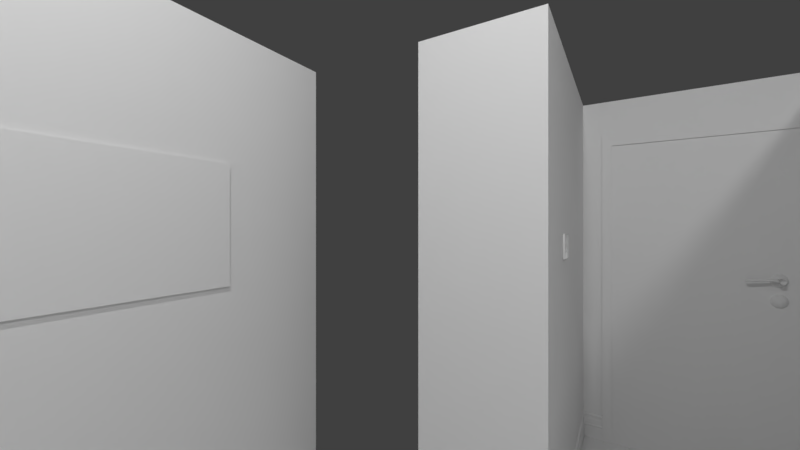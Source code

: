 # Source: vlab.hvac.base-air-handler.blend  (saved by Blender 2.79.0; exported with 4.5.12 LTS)
import bpy
from mathutils import Matrix  # noqa: F401  (used for matrix-valued properties, if any)

bpy.ops.wm.read_factory_settings(use_empty=True)
scene = bpy.context.scene
scene.name = 'Scene'

# ---- collections
col_collection_1 = bpy.data.collections.new('Collection 1'); scene.collection.children.link(col_collection_1)

# ---- materials (node trees are filled in below, after node groups)
mat_interiorgeometrymaterial = bpy.data.materials.new('interiorGeometryMaterial')
mat_interiorgeometrymaterial.alpha_threshold = 0.0
mat_interiorgeometrymaterial.use_transparent_shadow = False
mat_interiorgeometrymaterial.specular_color = (0.1523, 0.1523, 0.1523)
mat_interiorgeometrymaterial.roughness = 0.5
mat_interiorgeometrymaterial.line_color = (0.0, 0.0, 0.0, 1.0)

# ---- material node trees

# ---- world
world_world = bpy.data.worlds.new('World'); scene.world = world_world
world_world.color = (0.05088, 0.05088, 0.05088)
world_world.use_sun_shadow = False
world_world.sun_shadow_jitter_overblur = 0.0
world_world.cycles.sampling_method = 'MANUAL'

# ---- cameras
cam_camera = bpy.data.cameras.new('Camera')
cam_camera.lens = 16.04
cam_camera.sensor_width = 35.0
cam_camera.sensor_height = 18.0
cam_camera.ortho_scale = 7.314
cam_camera.lens_unit = 'FOV'
cam_camera.dof.focus_distance = 0.0
cam_camera.dof.aperture_fstop = 128.0

# ---- lights
light_lamp_001 = bpy.data.lights.new('Lamp.001', 'POINT')
light_lamp_001.transmission_factor = 0.0
light_lamp_001.cutoff_distance = 30.0
light_lamp_001.energy = 100.0
light_lamp_001.shadow_buffer_clip_start = 1.001
light_lamp_001.shadow_soft_size = 0.1
light_lamp_001.shadow_maximum_resolution = 0.006
light_lamp_001.use_absolute_resolution = True
light_lamp = bpy.data.lights.new('Lamp', 'POINT')
light_lamp.transmission_factor = 0.0
light_lamp.cutoff_distance = 30.0
light_lamp.energy = 100.0
light_lamp.shadow_buffer_clip_start = 1.001
light_lamp.shadow_soft_size = 0.1
light_lamp.shadow_maximum_resolution = 0.006
light_lamp.use_absolute_resolution = True

# ---- meshes
me_carriertpwem01wallmountgeometry = bpy.data.meshes.new('carrierTPWEM01WallMountGeometry')
me_carriertpwem01wallmountgeometry.from_pydata([(-0.06796, -0.005694, -0.07434), (-0.07724, -0.005694, -0.06506), (-0.07452, -0.005694, -0.07162), (0.07593, -0.005694, -0.06506), (0.06666, -0.005694, -0.07434), (0.07322, -0.005694, -0.07162), (-0.06796, -0.005694, 0.07883), (-0.07724, -0.005694, 0.06956), (-0.07452, -0.005694, 0.07612), (0.06666, -0.005694, 0.07883), (0.07593, -0.005694, 0.06956), (0.07322, -0.005694, 0.07612), (-0.06796, 0.006918, -0.07434), (-0.07724, 0.006918, -0.06506), (-0.07452, 0.006918, -0.07162), (0.07593, 0.006918, -0.06506), (0.06666, 0.006918, -0.07434), (0.07322, 0.006918, -0.07162), (-0.06796, 0.006918, 0.07883), (-0.07724, 0.006918, 0.06956), (-0.07452, 0.006918, 0.07612), (0.06666, 0.006918, 0.07883), (0.07593, 0.006918, 0.06956), (0.07322, 0.006918, 0.07612), (-0.06774, -1.186e-05, -0.07324), (-0.07614, -1.186e-05, -0.06484), (-0.0737, 2.361e-05, -0.0708), (0.07484, -1.186e-05, -0.06484), (0.06644, -1.186e-05, -0.07324), (0.07239, 2.361e-05, -0.0708), (-0.06774, -1.186e-05, 0.07774), (-0.07614, -1.186e-05, 0.06934), (-0.0737, 2.361e-05, 0.07529), (0.06644, -1.186e-05, 0.07774), (0.07484, -1.186e-05, 0.06934), (0.07239, 2.361e-05, 0.07529), (-0.06767, 0.006918, -0.07287), (-0.07577, 0.006918, -0.06477), (-0.07346, 0.006918, -0.07056), (0.07446, 0.006918, -0.06477), (0.06636, 0.006918, -0.07287), (0.07216, 0.006918, -0.07056), (-0.06767, 0.006918, 0.07736), (-0.07577, 0.006918, 0.06926), (-0.07346, 0.006918, 0.07506), (0.06636, 0.006918, 0.07736), (0.07446, 0.006918, 0.06926), (0.07216, 0.006918, 0.07506), (0.04048, 0.004668, -0.02802), (0.02492, 0.004668, -0.02802), (0.04048, 0.004668, 0.01019), (0.02492, 0.004668, 0.01019), (0.04048, -0.0004044, -0.02802), (0.02492, -0.0004044, -0.02802), (0.04048, -0.0004044, 0.01019), (0.02492, -0.0004044, 0.01019), (0.04048, 0.003041, -0.02802), (0.04048, 0.003041, 0.01019), (0.04689, 0.003041, -0.02802), (0.04689, 0.003041, 0.01019), (0.04689, -0.0004044, -0.02802), (0.04689, -0.0004044, 0.01019), (-0.04139, 0.004668, 0.01873), (-0.02583, 0.004668, 0.01873), (-0.04139, 0.004668, -0.02723), (-0.02583, 0.004668, -0.02723), (-0.04139, -0.0004044, 0.01873), (-0.02583, -0.0004044, 0.01873), (-0.04139, -0.0004044, -0.02723), (-0.02583, -0.0004044, -0.02723), (-0.04139, 0.003041, 0.01873), (-0.04139, 0.003041, -0.02723), (-0.04781, 0.003041, 0.01873), (-0.04781, 0.003041, -0.02723), (-0.04781, -0.0004044, 0.01873), (-0.04781, -0.0004044, -0.02723), (0.01303, 0.00427, -0.03089), (-0.0153, 0.00427, -0.03089), (-0.0153, 0.003452, -0.03467), (0.01303, 0.003452, -0.03467), (-0.0153, 0.001312, -0.037), (0.01303, 0.001312, -0.037), (-0.0153, 0.001312, -0.02479), (0.01303, 0.001312, -0.02479), (-0.0153, 0.003452, -0.02712), (0.01303, 0.003452, -0.02712), (0.01303, -0.0002309, -0.02479), (-0.0153, -0.0002309, -0.02479), (0.01303, -0.0002309, -0.037), (-0.0153, -0.0002309, -0.037)], [], [(3, 5, 17, 15), (4, 0, 12, 16), (9, 11, 23, 21), (7, 8, 20, 19), (5, 4, 16, 17), (0, 2, 14, 12), (11, 10, 22, 23), (8, 6, 18, 20), (2, 1, 13, 14), (10, 3, 15, 22), (6, 9, 21, 18), (1, 7, 19, 13), (24, 26, 25, 31, 32, 30, 33, 35, 34, 27, 29, 28), (27, 39, 41, 29), (28, 40, 36, 24), (33, 45, 47, 35), (31, 43, 44, 32), (29, 41, 40, 28), (24, 36, 38, 26), (35, 47, 46, 34), (32, 44, 42, 30), (26, 38, 37, 25), (34, 46, 39, 27), (30, 42, 45, 33), (25, 37, 43, 31), (16, 12, 36, 40), (12, 14, 38, 36), (14, 13, 37, 38), (13, 19, 43, 37), (19, 20, 44, 43), (20, 18, 42, 44), (18, 21, 45, 42), (21, 23, 47, 45), (23, 22, 46, 47), (22, 15, 39, 46), (15, 17, 41, 39), (17, 16, 40, 41), (48, 49, 51, 50), (48, 50, 57, 56), (49, 53, 55, 51), (48, 52, 53, 49), (56, 57, 59, 58), (51, 55, 54, 50), (58, 59, 61, 60), (59, 57, 54, 61), (62, 63, 65, 64), (62, 64, 71, 70), (63, 67, 69, 65), (62, 66, 67, 63), (70, 71, 73, 72), (65, 69, 68, 64), (72, 73, 75, 74), (73, 71, 68, 75), (77, 76, 79, 78), (78, 79, 81, 80), (81, 79, 76, 85, 83), (84, 85, 76, 77), (78, 80, 82, 84, 77), (82, 83, 85, 84), (83, 82, 87, 86), (82, 80, 89, 87), (81, 83, 86, 88), (80, 81, 88, 89)])
me_carriertpwem01wallmountgeometry.polygons.foreach_set('use_smooth', [1, 1, 1, 1, 1, 1, 1, 1, 1, 1, 1, 1, 1, 1, 1, 1, 1, 1, 1, 1, 1, 1, 1, 1, 1, 1, 1, 1, 1, 1, 1, 1, 1, 1, 1, 1, 1, 0, 0, 0, 0, 0, 0, 0, 0, 0, 0, 0, 0, 0, 0, 0, 0, 1, 1, 0, 1, 0, 1, 1, 0, 0, 1])
_uv = me_carriertpwem01wallmountgeometry.uv_layers.new(name='UVMap')
_uv.uv.foreach_set('vector', [0.6772, 0.7108, 0.6824, 0.6982, 0.6824, 0.6982, 0.6772, 0.7108, 0.6949, 0.693, 0.9524, 0.693, 0.9524, 0.693, 0.6949, 0.693, 0.6949, 0.9861, 0.6824, 0.9809, 0.6824, 0.9809, 0.6949, 0.986, 0.9702, 0.9683, 0.965, 0.9809, 0.965, 0.9809, 0.9702, 0.9683, 0.6824, 0.6982, 0.6949, 0.693, 0.6949, 0.693, 0.6824, 0.6982, 0.9524, 0.693, 0.965, 0.6982, 0.965, 0.6982, 0.9524, 0.693, 0.6824, 0.9809, 0.6772, 0.9683, 0.6772, 0.9683, 0.6824, 0.9809, 0.965, 0.9809, 0.9524, 0.9861, 0.9524, 0.986, 0.965, 0.9809, 0.965, 0.6982, 0.9702, 0.7108, 0.9702, 0.7108, 0.965, 0.6982, 0.6772, 0.9683, 0.6772, 0.7108, 0.6772, 0.7108, 0.6772, 0.9683, 0.9524, 0.9861, 0.6949, 0.9861, 0.6949, 0.986, 0.9524, 0.986, 0.9702, 0.7108, 0.9702, 0.9683, 0.9702, 0.9683, 0.9702, 0.7108, 0.952, 0.6951, 0.9634, 0.6998, 0.9681, 0.7112, 0.9681, 0.9679, 0.9634, 0.9793, 0.952, 0.984, 0.6953, 0.984, 0.6839, 0.9793, 0.6793, 0.9679, 0.6793, 0.7112, 0.6839, 0.6998, 0.6953, 0.6951, 0.6793, 0.7112, 0.68, 0.7114, 0.6844, 0.7003, 0.6839, 0.6998, 0.6953, 0.6951, 0.6955, 0.6959, 0.9519, 0.6959, 0.952, 0.6951, 0.6953, 0.984, 0.6955, 0.9832, 0.6844, 0.9788, 0.6839, 0.9793, 0.9681, 0.9679, 0.9674, 0.9677, 0.9629, 0.9788, 0.9634, 0.9793, 0.6839, 0.6998, 0.6844, 0.7003, 0.6955, 0.6959, 0.6953, 0.6951, 0.952, 0.6951, 0.9519, 0.6959, 0.9629, 0.7003, 0.9634, 0.6998, 0.6839, 0.9793, 0.6844, 0.9788, 0.68, 0.9677, 0.6793, 0.9679, 0.9634, 0.9793, 0.9629, 0.9788, 0.9519, 0.9832, 0.952, 0.984, 0.9634, 0.6998, 0.9629, 0.7003, 0.9674, 0.7114, 0.9681, 0.7112, 0.6793, 0.9679, 0.68, 0.9677, 0.68, 0.7114, 0.6793, 0.7112, 0.952, 0.984, 0.9519, 0.9832, 0.6955, 0.9832, 0.6953, 0.984, 0.9681, 0.7112, 0.9674, 0.7114, 0.9674, 0.9677, 0.9681, 0.9679, 0.6949, 0.693, 0.9524, 0.693, 0.9519, 0.6959, 0.6955, 0.6959, 0.9524, 0.693, 0.965, 0.6982, 0.9629, 0.7003, 0.9519, 0.6959, 0.965, 0.6982, 0.9702, 0.7108, 0.9674, 0.7114, 0.9629, 0.7003, 0.9702, 0.7108, 0.9702, 0.9683, 0.9674, 0.9677, 0.9674, 0.7114, 0.9702, 0.9683, 0.965, 0.9809, 0.9629, 0.9788, 0.9674, 0.9677, 0.965, 0.9809, 0.9524, 0.986, 0.9519, 0.9832, 0.9629, 0.9788, 0.9524, 0.986, 0.6949, 0.986, 0.6955, 0.9832, 0.9519, 0.9832, 0.6949, 0.986, 0.6824, 0.9809, 0.6844, 0.9788, 0.6955, 0.9832, 0.6824, 0.9809, 0.6772, 0.9683, 0.68, 0.9677, 0.6844, 0.9788, 0.6772, 0.9683, 0.6772, 0.7108, 0.68, 0.7114, 0.68, 0.9677, 0.6772, 0.7108, 0.6824, 0.6982, 0.6844, 0.7003, 0.68, 0.7114, 0.6824, 0.6982, 0.6949, 0.693, 0.6955, 0.6959, 0.6844, 0.7003, 0.7458, 0.7838, 0.7745, 0.7838, 0.7745, 0.8543, 0.7458, 0.8543, 0.7458, 0.7838, 0.7458, 0.8543, 0.7458, 0.8543, 0.7458, 0.7838, 0.7745, 0.7838, 0.7745, 0.7838, 0.7745, 0.8543, 0.7745, 0.8543, 0.7458, 0.7838, 0.7458, 0.7838, 0.7745, 0.7838, 0.7745, 0.7838, 0.7458, 0.7838, 0.7458, 0.8543, 0.734, 0.8543, 0.734, 0.7838, 0.7745, 0.8543, 0.7745, 0.8543, 0.7458, 0.8543, 0.7458, 0.8543, 0.734, 0.7838, 0.734, 0.8543, 0.734, 0.8543, 0.734, 0.7838, 0.734, 0.8543, 0.7458, 0.8543, 0.7458, 0.8543, 0.734, 0.8543, 0.9028, 0.8673, 0.8738, 0.8673, 0.8738, 0.7816, 0.9028, 0.7816, 0.9028, 0.8673, 0.9028, 0.7816, 0.9028, 0.7816, 0.9028, 0.8673, 0.8738, 0.8673, 0.8738, 0.8673, 0.8738, 0.7816, 0.8738, 0.7816, 0.9028, 0.8673, 0.9028, 0.8673, 0.8738, 0.8673, 0.8738, 0.8673, 0.9028, 0.8673, 0.9028, 0.7816, 0.9148, 0.7816, 0.9148, 0.8673, 0.8738, 0.7816, 0.8738, 0.7816, 0.9028, 0.7816, 0.9028, 0.7816, 0.9148, 0.8673, 0.9148, 0.7816, 0.9148, 0.7816, 0.9148, 0.8673, 0.9148, 0.7816, 0.9028, 0.7816, 0.9028, 0.7816, 0.9148, 0.7816, 0.8502, 0.7773, 0.7977, 0.7773, 0.7977, 0.7721, 0.8502, 0.7721, 0.8502, 0.7721, 0.7977, 0.7721, 0.7977, 0.7688, 0.8502, 0.7688, 0.7977, 0.7688, 0.7977, 0.7721, 0.7977, 0.7773, 0.7977, 0.7826, 0.7977, 0.7858, 0.8502, 0.7826, 0.7977, 0.7826, 0.7977, 0.7773, 0.8502, 0.7773, 0.8502, 0.7721, 0.8502, 0.7688, 0.8502, 0.7858, 0.8502, 0.7826, 0.8502, 0.7773, 0.8502, 0.7858, 0.7977, 0.7858, 0.7977, 0.7826, 0.8502, 0.7826, 0.7977, 0.7858, 0.8502, 0.7858, 0.8502, 0.7858, 0.7977, 0.7858, 0.8502, 0.7858, 0.8502, 0.7688, 0.8502, 0.7688, 0.8502, 0.7858, 0.7977, 0.7688, 0.7977, 0.7858, 0.7977, 0.7858, 0.7977, 0.7688, 0.8502, 0.7688, 0.7977, 0.7688, 0.7977, 0.7688, 0.8502, 0.7688])
me_carriertpwem01wallmountgeometry.materials.append(mat_interiorgeometrymaterial)
me_carriertpwem01wallmountgeometry.use_remesh_preserve_volume = False
me_carriertpwem01wallmountgeometry.use_remesh_preserve_attributes = False
me_carriertpwem01wallmountgeometry.use_mirror_vertex_groups = False
me_carriertpwem01wallmountgeometry.update()
me_carriertpwem01wirecgeometry = bpy.data.meshes.new('carrierTPWEM01WireCGeometry')
me_carriertpwem01wirecgeometry.from_pydata([(-0.01003, 0.004071, 0.00386), (-0.01063, 0.002913, 0.00287), (-0.01005, 0.004182, 0.003354), (-0.01042, 0.004089, 0.002882), (-0.006201, 0.001827, -0.0005904), (-0.006973, 0.001631, -0.00158), (-0.006226, 0.001938, -0.001097), (-0.006593, 0.001845, -0.001569), (-0.002879, 0.0005166, -0.00355), (-0.003651, 0.0003212, -0.00454), (-0.0002853, -7.108e-05, -0.006213), (-0.00102, -0.0002573, -0.007156), (-0.002904, 0.0006278, -0.004056), (-0.003272, 0.0005346, -0.004528), (-0.0002748, 4.933e-05, -0.006676), (-0.0006426, -4.385e-05, -0.007148), (-0.0168, 0.003049, 0.004739), (-0.01643, 0.003142, 0.005211), (-0.01718, 0.002836, 0.004728), (-0.01641, 0.003031, 0.005718), (-0.02905, 0.003286, 0.005305), (-0.02869, 0.003379, 0.005777), (-0.02943, 0.003072, 0.005293), (-0.02866, 0.003268, 0.006283)], [], [(12, 13, 7, 6), (13, 9, 5, 7), (8, 12, 6, 4), (14, 12, 8, 10), (13, 15, 11, 9), (15, 13, 12, 14), (4, 6, 2, 0), (7, 5, 1, 3), (6, 7, 3, 2), (0, 2, 17, 19), (3, 1, 18, 16), (2, 3, 16, 17), (19, 17, 21, 23), (16, 18, 22, 20), (17, 16, 20, 21)])
me_carriertpwem01wirecgeometry.polygons.foreach_set('use_smooth', [True] * 15)
_uv = me_carriertpwem01wirecgeometry.uv_layers.new(name='UVMap')
_uv.uv.foreach_set('vector', [0.7512, 0.6315, 0.7514, 0.632, 0.7775, 0.6311, 0.7774, 0.6306, 0.7514, 0.632, 0.7529, 0.6324, 0.7787, 0.6315, 0.7775, 0.6311, 0.752, 0.6311, 0.7512, 0.6315, 0.7774, 0.6306, 0.7779, 0.6302, 0.7306, 0.6323, 0.7512, 0.6315, 0.752, 0.6311, 0.7315, 0.6319, 0.7514, 0.632, 0.7308, 0.6328, 0.7324, 0.6331, 0.7529, 0.6324, 0.7308, 0.6328, 0.7514, 0.632, 0.7512, 0.6315, 0.7306, 0.6323, 0.7779, 0.6302, 0.7774, 0.6306, 0.8098, 0.629, 0.8106, 0.6285, 0.7775, 0.6311, 0.7787, 0.6315, 0.8101, 0.6307, 0.8102, 0.6294, 0.7774, 0.6306, 0.7775, 0.6311, 0.8102, 0.6294, 0.8098, 0.629, 0.8106, 0.6285, 0.8098, 0.629, 0.8462, 0.6301, 0.8473, 0.6297, 0.8102, 0.6294, 0.8101, 0.6307, 0.8491, 0.6309, 0.8473, 0.6306, 0.8098, 0.629, 0.8102, 0.6294, 0.8473, 0.6306, 0.8462, 0.6301, 0.8473, 0.6297, 0.8462, 0.6301, 0.9107, 0.6324, 0.9113, 0.6319, 0.8473, 0.6306, 0.8491, 0.6309, 0.9134, 0.6331, 0.9118, 0.6328, 0.8462, 0.6301, 0.8473, 0.6306, 0.9118, 0.6328, 0.9107, 0.6324])
me_carriertpwem01wirecgeometry.materials.append(mat_interiorgeometrymaterial)
me_carriertpwem01wirecgeometry.use_remesh_preserve_volume = False
me_carriertpwem01wirecgeometry.use_remesh_preserve_attributes = False
me_carriertpwem01wirecgeometry.use_mirror_vertex_groups = False
me_carriertpwem01wirecgeometry.update()
me_carriertpwem01wirerhgeometry = bpy.data.meshes.new('carrierTPWEM01WireRhGeometry')
me_carriertpwem01wirerhgeometry.from_pydata([(0.0002979, -4.385e-05, -0.004327), (0.0006657, 4.933e-05, -0.003855), (-0.001101, 0.0005059, -0.001297), (-0.0007329, 0.000599, -0.0008249), (-7.978e-05, -0.0002573, -0.004335), (0.0006551, -7.108e-05, -0.003391), (-0.00148, 0.0002925, -0.001308), (-0.0007085, 0.0004879, -0.0003184), (-0.003911, 0.001784, 0.003304), (-0.003543, 0.001877, 0.003776), (-0.00429, 0.00157, 0.003292), (-0.003519, 0.001766, 0.004282), (-0.007666, 0.003089, 0.007413), (-0.007298, 0.003182, 0.007885), (-0.008045, 0.002875, 0.007401), (-0.007274, 0.003071, 0.008391), (-0.01586, 0.003049, 0.01078), (-0.01549, 0.003142, 0.01125), (-0.01624, 0.002836, 0.01076), (-0.01547, 0.003031, 0.01175), (-0.02811, 0.003286, 0.01223), (-0.02775, 0.003379, 0.0127), (-0.02849, 0.003072, 0.01222), (-0.02772, 0.003268, 0.01321)], [], [(0, 2, 3, 1), (2, 0, 4, 6), (1, 3, 7, 5), (7, 3, 9, 11), (2, 6, 10, 8), (3, 2, 8, 9), (11, 9, 13, 15), (8, 10, 14, 12), (9, 8, 12, 13), (15, 13, 17, 19), (12, 14, 18, 16), (13, 12, 16, 17), (19, 17, 21, 23), (16, 18, 22, 20), (17, 16, 20, 21)])
me_carriertpwem01wirerhgeometry.polygons.foreach_set('use_smooth', [True] * 15)
_uv = me_carriertpwem01wirerhgeometry.uv_layers.new(name='UVMap')
_uv.uv.foreach_set('vector', [0.9062, 0.6145, 0.8894, 0.6117, 0.8894, 0.6106, 0.9062, 0.6135, 0.8894, 0.6117, 0.9062, 0.6145, 0.9046, 0.6151, 0.8878, 0.6124, 0.9062, 0.6135, 0.8894, 0.6106, 0.8885, 0.6098, 0.9053, 0.6127, 0.8885, 0.6098, 0.8894, 0.6106, 0.8644, 0.613, 0.8635, 0.6121, 0.8894, 0.6117, 0.8878, 0.6124, 0.8629, 0.6147, 0.8643, 0.614, 0.8894, 0.6106, 0.8894, 0.6117, 0.8643, 0.614, 0.8644, 0.613, 0.8635, 0.6121, 0.8644, 0.613, 0.8337, 0.6105, 0.8326, 0.6097, 0.8643, 0.614, 0.8629, 0.6147, 0.8319, 0.6122, 0.8334, 0.6115, 0.8644, 0.613, 0.8643, 0.614, 0.8334, 0.6115, 0.8337, 0.6105, 0.8326, 0.6097, 0.8337, 0.6105, 0.7839, 0.6128, 0.7826, 0.612, 0.8334, 0.6115, 0.8319, 0.6122, 0.7817, 0.6146, 0.7833, 0.6139, 0.8337, 0.6105, 0.8334, 0.6115, 0.7833, 0.6139, 0.7839, 0.6128, 0.7826, 0.612, 0.7839, 0.6128, 0.7166, 0.6115, 0.7155, 0.6106, 0.7833, 0.6139, 0.7817, 0.6146, 0.7145, 0.6132, 0.7159, 0.6125, 0.7839, 0.6128, 0.7833, 0.6139, 0.7159, 0.6125, 0.7166, 0.6115])
me_carriertpwem01wirerhgeometry.materials.append(mat_interiorgeometrymaterial)
me_carriertpwem01wirerhgeometry.use_remesh_preserve_volume = False
me_carriertpwem01wirerhgeometry.use_remesh_preserve_attributes = False
me_carriertpwem01wirerhgeometry.use_mirror_vertex_groups = False
me_carriertpwem01wirerhgeometry.update()
me_carriertpwem01wirew1geometry = bpy.data.meshes.new('carrierTPWEM01WireW1Geometry')
me_carriertpwem01wirew1geometry.from_pydata([(0.0007953, -0.0002545, -0.006726), (0.0002434, -0.0001908, -0.006978), (0.002612, 0.000756, -0.009112), (0.00206, 0.0008198, -0.009364), (0.001149, -0.000463, -0.006875), (4.603e-05, -0.0003357, -0.00738), (0.002969, 0.0005478, -0.009259), (0.001811, 0.0006815, -0.009788), (0.006349, 0.002438, -0.01267), (0.005987, 0.002511, -0.01316), (0.006759, 0.002252, -0.01265), (0.006, 0.002405, -0.01367), (0.01027, 0.003823, -0.01374), (0.01022, 0.003986, -0.0143), (0.01058, 0.003581, -0.01359), (0.01047, 0.003923, -0.01476), (0.01864, 0.00329, -0.01534), (0.01859, 0.003453, -0.0159), (0.01894, 0.003048, -0.01519), (0.01883, 0.00339, -0.01637), (0.02695, 0.002688, -0.01564), (0.02689, 0.002851, -0.0162), (0.02725, 0.002446, -0.01549), (0.02714, 0.002788, -0.01667)], [], [(0, 2, 3, 1), (2, 0, 4, 6), (1, 3, 7, 5), (7, 3, 9, 11), (2, 6, 10, 8), (3, 2, 8, 9), (11, 9, 13, 15), (8, 10, 14, 12), (9, 8, 12, 13), (15, 13, 17, 19), (12, 14, 18, 16), (13, 12, 16, 17), (19, 17, 21, 23), (16, 18, 22, 20), (17, 16, 20, 21)])
me_carriertpwem01wirew1geometry.polygons.foreach_set('use_smooth', [True] * 15)
_uv = me_carriertpwem01wirew1geometry.uv_layers.new(name='UVMap')
_uv.uv.foreach_set('vector', [0.7261, 0.6443, 0.7436, 0.6456, 0.7413, 0.6466, 0.7239, 0.6453, 0.7436, 0.6456, 0.7261, 0.6443, 0.7283, 0.6437, 0.7457, 0.645, 0.7239, 0.6453, 0.7413, 0.6466, 0.7402, 0.6475, 0.723, 0.6462, 0.7402, 0.6475, 0.7413, 0.6466, 0.779, 0.6468, 0.7794, 0.6478, 0.7436, 0.6456, 0.7457, 0.645, 0.7815, 0.645, 0.7799, 0.6457, 0.7413, 0.6466, 0.7436, 0.6456, 0.7799, 0.6457, 0.779, 0.6468, 0.7794, 0.6478, 0.779, 0.6468, 0.8072, 0.6471, 0.8092, 0.6478, 0.7799, 0.6457, 0.7815, 0.645, 0.8074, 0.6452, 0.8063, 0.646, 0.779, 0.6468, 0.7799, 0.6457, 0.8063, 0.646, 0.8072, 0.6471, 0.8092, 0.6478, 0.8072, 0.6471, 0.8603, 0.6482, 0.8628, 0.6489, 0.8063, 0.646, 0.8074, 0.6452, 0.861, 0.6462, 0.8595, 0.647, 0.8072, 0.6471, 0.8063, 0.646, 0.8595, 0.647, 0.8603, 0.6482, 0.8628, 0.6489, 0.8603, 0.6482, 0.9119, 0.6457, 0.9144, 0.6464, 0.8595, 0.647, 0.861, 0.6462, 0.9126, 0.6437, 0.9112, 0.6445, 0.8603, 0.6482, 0.8595, 0.647, 0.9112, 0.6445, 0.9119, 0.6457])
me_carriertpwem01wirew1geometry.materials.append(mat_interiorgeometrymaterial)
me_carriertpwem01wirew1geometry.use_remesh_preserve_volume = False
me_carriertpwem01wirew1geometry.use_remesh_preserve_attributes = False
me_carriertpwem01wirew1geometry.use_mirror_vertex_groups = False
me_carriertpwem01wirew1geometry.update()
me_carriertpwem01wirey1geometry = bpy.data.meshes.new('carrierTPWEM01WireY1Geometry')
me_carriertpwem01wirey1geometry.from_pydata([(0.001427, 0.0005579, -0.005604), (0.001093, 0.0007209, -0.006058), (0.002766, 0.001517, -0.006059), (0.002432, 0.00168, -0.006513), (0.001764, 0.0003166, -0.005634), (0.001096, 0.0006424, -0.006541), (0.003104, 0.001275, -0.006085), (0.002403, 0.001617, -0.007037), (0.005938, 0.002184, -0.006519), (0.005884, 0.002347, -0.00708), (0.006242, 0.001942, -0.006368), (0.006129, 0.002284, -0.007545), (0.01127, 0.004466, -0.007712), (0.01122, 0.004629, -0.008273), (0.01157, 0.004224, -0.007561), (0.01146, 0.004566, -0.008738), (0.01864, 0.003933, -0.008874), (0.01858, 0.004096, -0.009435), (0.01894, 0.003691, -0.008723), (0.01883, 0.004033, -0.0099), (0.02694, 0.002513, -0.009177), (0.02689, 0.002676, -0.009738), (0.02725, 0.002272, -0.009026), (0.02714, 0.002614, -0.0102)], [], [(0, 2, 3, 1), (2, 0, 4, 6), (1, 3, 7, 5), (7, 3, 9, 11), (2, 6, 10, 8), (3, 2, 8, 9), (11, 9, 13, 15), (8, 10, 14, 12), (9, 8, 12, 13), (15, 13, 17, 19), (12, 14, 18, 16), (13, 12, 16, 17), (19, 17, 21, 23), (16, 18, 22, 20), (17, 16, 20, 21)])
me_carriertpwem01wirey1geometry.polygons.foreach_set('use_smooth', [True] * 15)
_uv = me_carriertpwem01wirey1geometry.uv_layers.new(name='UVMap')
_uv.uv.foreach_set('vector', [0.7087, 0.6741, 0.7229, 0.6754, 0.7214, 0.6763, 0.7072, 0.6751, 0.7229, 0.6754, 0.7087, 0.6741, 0.7101, 0.6733, 0.7245, 0.6746, 0.7072, 0.6751, 0.7214, 0.6763, 0.7207, 0.6772, 0.7059, 0.6759, 0.7207, 0.6772, 0.7214, 0.6763, 0.7504, 0.6769, 0.752, 0.6778, 0.7229, 0.6754, 0.7245, 0.6746, 0.751, 0.675, 0.7498, 0.6758, 0.7214, 0.6763, 0.7229, 0.6754, 0.7498, 0.6758, 0.7504, 0.6769, 0.752, 0.6778, 0.7504, 0.6769, 0.7973, 0.6786, 0.7992, 0.6794, 0.7498, 0.6758, 0.751, 0.675, 0.7986, 0.6769, 0.7969, 0.6777, 0.7504, 0.6769, 0.7498, 0.6758, 0.7969, 0.6777, 0.7973, 0.6786, 0.7992, 0.6794, 0.7973, 0.6786, 0.8576, 0.6782, 0.8605, 0.679, 0.7969, 0.6777, 0.7986, 0.6769, 0.8599, 0.6763, 0.8573, 0.6771, 0.7973, 0.6786, 0.7969, 0.6777, 0.8573, 0.6771, 0.8576, 0.6782, 0.8605, 0.679, 0.8576, 0.6782, 0.9297, 0.6752, 0.9328, 0.6759, 0.8573, 0.6771, 0.8599, 0.6763, 0.9322, 0.6733, 0.9295, 0.674, 0.8576, 0.6782, 0.8573, 0.6771, 0.9295, 0.674, 0.9297, 0.6752])
me_carriertpwem01wirey1geometry.materials.append(mat_interiorgeometrymaterial)
me_carriertpwem01wirey1geometry.use_remesh_preserve_volume = False
me_carriertpwem01wirey1geometry.use_remesh_preserve_attributes = False
me_carriertpwem01wirey1geometry.use_mirror_vertex_groups = False
me_carriertpwem01wirey1geometry.update()
me_carriertpwem01wireggeometry = bpy.data.meshes.new('carrierTPWEM01WireGGeometry')
me_carriertpwem01wireggeometry.from_pydata([(0.002115, -0.0001036, -0.00417), (0.002062, 5.946e-05, -0.004731), (0.003498, 0.0008554, -0.003874), (0.003444, 0.001018, -0.004435), (0.00242, -0.0003448, -0.004023), (0.002313, -1.903e-05, -0.005144), (0.003801, 0.0006138, -0.003723), (0.003689, 0.0009558, -0.004899), (0.006845, 0.001522, -0.003762), (0.006792, 0.001686, -0.004324), (0.007149, 0.001281, -0.003611), (0.007036, 0.001623, -0.004788), (0.01218, 0.00345, -0.001295), (0.01212, 0.003613, -0.001856), (0.01248, 0.003208, -0.001144), (0.01237, 0.00355, -0.002321), (0.01954, 0.002856, -0.00227), (0.01949, 0.003019, -0.002831), (0.01985, 0.002614, -0.002119), (0.01974, 0.002956, -0.003296), (0.02785, 0.002669, -0.001966), (0.0278, 0.002832, -0.002527), (0.02815, 0.002427, -0.001815), (0.02804, 0.002769, -0.002992)], [], [(0, 2, 3, 1), (2, 0, 4, 6), (1, 3, 7, 5), (7, 3, 9, 11), (2, 6, 10, 8), (3, 2, 8, 9), (11, 9, 13, 15), (8, 10, 14, 12), (9, 8, 12, 13), (15, 13, 17, 19), (12, 14, 18, 16), (13, 12, 16, 17), (19, 17, 21, 23), (16, 18, 22, 20), (17, 16, 20, 21)])
me_carriertpwem01wireggeometry.polygons.foreach_set('use_smooth', [True] * 15)
_uv = me_carriertpwem01wireggeometry.uv_layers.new(name='UVMap')
_uv.uv.foreach_set('vector', [0.7172, 0.6586, 0.7302, 0.6596, 0.7298, 0.661, 0.7166, 0.6602, 0.7302, 0.6596, 0.7172, 0.6586, 0.7178, 0.6574, 0.7313, 0.6585, 0.7166, 0.6602, 0.7298, 0.661, 0.7299, 0.6623, 0.7161, 0.6615, 0.7299, 0.6623, 0.7298, 0.661, 0.7546, 0.6621, 0.7551, 0.6634, 0.7302, 0.6596, 0.7313, 0.6585, 0.757, 0.6592, 0.7555, 0.6604, 0.7298, 0.661, 0.7302, 0.6596, 0.7555, 0.6604, 0.7546, 0.6621, 0.7551, 0.6634, 0.7546, 0.6621, 0.7993, 0.661, 0.8005, 0.6622, 0.7555, 0.6604, 0.757, 0.6592, 0.8018, 0.6585, 0.7999, 0.6595, 0.7546, 0.6621, 0.7555, 0.6604, 0.7999, 0.6595, 0.7993, 0.661, 0.8005, 0.6622, 0.7993, 0.661, 0.8566, 0.6622, 0.8587, 0.6635, 0.7999, 0.6595, 0.8018, 0.6585, 0.8599, 0.6593, 0.8572, 0.6604, 0.7993, 0.661, 0.7999, 0.6595, 0.8572, 0.6604, 0.8566, 0.6622, 0.8587, 0.6635, 0.8566, 0.6622, 0.922, 0.6614, 0.9238, 0.6627, 0.8572, 0.6604, 0.8599, 0.6593, 0.9251, 0.6586, 0.9226, 0.6597, 0.8566, 0.6622, 0.8572, 0.6604, 0.9226, 0.6597, 0.922, 0.6614])
me_carriertpwem01wireggeometry.materials.append(mat_interiorgeometrymaterial)
me_carriertpwem01wireggeometry.use_remesh_preserve_volume = False
me_carriertpwem01wireggeometry.use_remesh_preserve_attributes = False
me_carriertpwem01wireggeometry.use_mirror_vertex_groups = False
me_carriertpwem01wireggeometry.update()
me_interiorgeometry = bpy.data.meshes.new('interiorGeometry')
me_interiorgeometry.from_pydata([(-3.749, 2.791, 1.312), (-3.729, 2.783, 1.312), (-3.749, 2.781, 1.282), (-3.729, 2.774, 1.287), (-3.749, 2.755, 1.263), (-3.729, 2.753, 1.271), (-3.749, 2.723, 1.263), (-3.729, 2.726, 1.271), (-3.749, 2.698, 1.282), (-3.729, 2.704, 1.287), (-3.749, 2.688, 1.312), (-3.729, 2.696, 1.312), (-3.749, 2.698, 1.342), (-3.729, 2.704, 1.338), (-3.749, 2.723, 1.361), (-3.729, 2.726, 1.354), (-3.749, 2.755, 1.361), (-3.729, 2.753, 1.354), (-3.749, 2.781, 1.342), (-3.729, 2.774, 1.338), (-2.0, 0.0, 0.0), (2.0, 0.0, 0.0), (-2.0, 1.5, 0.0), (2.0, 1.5, 0.0), (4.47e-08, 1.5, 0.0), (4.47e-08, 3.0, 0.0), (-3.745, 3.0, 0.0), (-3.745, 1.5, 0.0), (-2.0, 0.0, 2.9), (2.0, 0.0, 2.9), (-2.0, 1.5, 2.9), (-3.745, 1.5, 2.9), (4.47e-08, 3.0, 2.9), (-3.745, 3.0, 2.9), (-3.749, 2.791, 1.455), (-3.729, 2.783, 1.455), (-3.749, 2.781, 1.425), (-3.729, 2.774, 1.43), (-3.749, 2.755, 1.406), (-3.729, 2.753, 1.414), (-3.749, 2.723, 1.406), (-3.729, 2.726, 1.414), (-3.749, 2.698, 1.425), (-3.729, 2.704, 1.43), (-3.749, 2.688, 1.455), (-3.729, 2.696, 1.455), (-3.749, 2.698, 1.485), (-3.729, 2.704, 1.481), (-3.749, 2.723, 1.504), (-3.729, 2.726, 1.497), (-3.749, 2.755, 1.504), (-3.729, 2.753, 1.497), (-3.749, 2.781, 1.485), (-3.729, 2.774, 1.481), (-3.728, 2.721, 1.455), (-3.728, 2.727, 1.441), (-3.728, 2.741, 1.435), (-3.728, 2.755, 1.441), (-3.728, 2.761, 1.455), (-3.728, 2.755, 1.47), (-3.728, 2.741, 1.475), (-3.728, 2.727, 1.47), (-3.677, 2.721, 1.455), (-3.677, 2.727, 1.441), (-3.677, 2.741, 1.435), (-3.677, 2.755, 1.441), (-3.677, 2.761, 1.455), (-3.677, 2.755, 1.47), (-3.677, 2.741, 1.475), (-3.677, 2.727, 1.47), (-3.699, 2.729, 1.466), (-3.706, 2.729, 1.463), (-3.709, 2.729, 1.455), (-3.706, 2.729, 1.448), (-3.699, 2.729, 1.445), (-3.691, 2.729, 1.448), (-3.688, 2.729, 1.455), (-3.691, 2.729, 1.463), (-3.685, 2.552, 1.462), (-3.692, 2.553, 1.459), (-3.695, 2.555, 1.452), (-3.692, 2.556, 1.445), (-3.685, 2.557, 1.442), (-3.677, 2.556, 1.445), (-3.674, 2.555, 1.452), (-3.677, 2.553, 1.459), (-3.685, 2.55, 1.459), (-3.69, 2.55, 1.456), (-3.693, 2.551, 1.451), (-3.69, 2.553, 1.445), (-3.685, 2.553, 1.443), (-3.679, 2.553, 1.445), (-3.677, 2.551, 1.451), (-3.679, 2.55, 1.456), (2.0, 3.0, 0.0), (2.0, 3.0, 2.9), (0.9618, 3.002, 1.185), (0.9543, 2.99, 1.185), (0.9525, 3.002, 1.157), (0.9465, 2.99, 1.161), (0.9283, 3.002, 1.139), (0.926, 2.99, 1.146), (0.8983, 3.002, 1.139), (0.9006, 2.99, 1.146), (0.874, 3.002, 1.157), (0.88, 2.99, 1.161), (0.8647, 3.002, 1.185), (0.8722, 2.99, 1.185), (0.874, 3.002, 1.214), (0.88, 2.99, 1.21), (0.8983, 3.002, 1.232), (0.9006, 2.99, 1.224), (0.9283, 3.002, 1.232), (0.926, 2.99, 1.224), (0.9525, 3.002, 1.214), (0.9465, 2.99, 1.21), (0.8849, 2.949, 1.187), (0.9133, 2.93, 1.185), (0.9055, 2.933, 1.194), (0.8989, 2.937, 1.202), (0.8945, 2.949, 1.207), (0.8929, 2.963, 1.209), (0.8973, 2.977, 1.204), (0.9009, 2.991, 1.199), (0.914, 2.933, 1.197), (0.9147, 2.937, 1.207), (0.9151, 2.949, 1.214), (0.9153, 2.963, 1.216), (0.9149, 2.977, 1.21), (0.9145, 2.991, 1.204), (0.9221, 2.933, 1.193), (0.9297, 2.937, 1.2), (0.9347, 2.949, 1.204), (0.9364, 2.963, 1.206), (0.9315, 2.977, 1.201), (0.9273, 2.991, 1.198), (0.925, 2.933, 1.185), (0.935, 2.937, 1.184), (0.9417, 2.949, 1.184), (0.944, 2.963, 1.183), (0.9374, 2.977, 1.184), (0.9319, 2.991, 1.184), (0.921, 2.933, 1.177), (0.9276, 2.937, 1.169), (0.932, 2.949, 1.164), (0.9336, 2.963, 1.162), (0.9292, 2.977, 1.167), (0.9256, 2.991, 1.171), (0.9125, 2.933, 1.174), (0.9118, 2.937, 1.164), (0.9114, 2.949, 1.157), (0.9112, 2.963, 1.155), (0.9117, 2.977, 1.161), (0.912, 2.991, 1.167), (0.9044, 2.933, 1.178), (0.8969, 2.937, 1.171), (0.8919, 2.949, 1.167), (0.8901, 2.963, 1.165), (0.8951, 2.977, 1.169), (0.8992, 2.991, 1.173), (0.9015, 2.933, 1.186), (0.8915, 2.937, 1.187), (0.8825, 2.963, 1.187), (0.8891, 2.977, 1.187), (0.8946, 2.991, 1.187), (1.114, 3.002, 1.185), (1.106, 2.99, 1.185), (1.104, 3.002, 1.157), (1.098, 2.99, 1.161), (1.08, 3.002, 1.139), (1.078, 2.99, 1.146), (1.05, 3.002, 1.139), (1.052, 2.99, 1.146), (1.026, 3.002, 1.157), (1.032, 2.99, 1.161), (1.017, 3.002, 1.185), (1.024, 2.99, 1.185), (1.026, 3.002, 1.214), (1.032, 2.99, 1.21), (1.05, 3.002, 1.232), (1.052, 2.99, 1.224), (1.08, 3.002, 1.232), (1.078, 2.99, 1.224), (1.104, 3.002, 1.214), (1.098, 2.99, 1.21), (1.037, 2.949, 1.187), (1.065, 2.93, 1.185), (1.057, 2.933, 1.194), (1.051, 2.937, 1.202), (1.046, 2.949, 1.207), (1.045, 2.963, 1.209), (1.049, 2.977, 1.204), (1.053, 2.991, 1.199), (1.066, 2.933, 1.197), (1.067, 2.937, 1.207), (1.067, 2.949, 1.214), (1.067, 2.963, 1.216), (1.067, 2.977, 1.21), (1.066, 2.991, 1.204), (1.074, 2.933, 1.193), (1.082, 2.937, 1.2), (1.087, 2.949, 1.204), (1.088, 2.963, 1.206), (1.083, 2.977, 1.201), (1.079, 2.991, 1.198), (1.077, 2.933, 1.185), (1.087, 2.937, 1.184), (1.094, 2.949, 1.184), (1.096, 2.963, 1.183), (1.089, 2.977, 1.184), (1.084, 2.991, 1.184), (1.073, 2.933, 1.177), (1.079, 2.937, 1.169), (1.084, 2.949, 1.164), (1.085, 2.963, 1.162), (1.081, 2.977, 1.167), (1.077, 2.991, 1.171), (1.064, 2.933, 1.174), (1.064, 2.937, 1.164), (1.063, 2.949, 1.157), (1.063, 2.963, 1.155), (1.064, 2.977, 1.161), (1.064, 2.991, 1.167), (1.056, 2.933, 1.178), (1.049, 2.937, 1.171), (1.044, 2.949, 1.167), (1.042, 2.963, 1.165), (1.047, 2.977, 1.169), (1.051, 2.991, 1.173), (1.053, 2.933, 1.186), (1.043, 2.937, 1.187), (1.034, 2.963, 1.187), (1.041, 2.977, 1.187), (1.046, 2.991, 1.187), (2.002, 1.63, 1.185), (1.99, 1.638, 1.185), (2.002, 1.64, 1.157), (1.99, 1.646, 1.161), (2.002, 1.664, 1.139), (1.99, 1.666, 1.146), (2.002, 1.694, 1.139), (1.99, 1.692, 1.146), (2.002, 1.718, 1.157), (1.99, 1.712, 1.161), (2.002, 1.727, 1.185), (1.99, 1.72, 1.185), (2.002, 1.718, 1.214), (1.99, 1.712, 1.21), (2.002, 1.694, 1.232), (1.99, 1.692, 1.224), (2.002, 1.664, 1.232), (1.99, 1.666, 1.224), (2.002, 1.64, 1.214), (1.99, 1.646, 1.21), (1.949, 1.707, 1.187), (1.93, 1.679, 1.185), (1.934, 1.687, 1.194), (1.937, 1.693, 1.202), (1.949, 1.698, 1.207), (1.963, 1.699, 1.209), (1.978, 1.695, 1.204), (1.991, 1.691, 1.199), (1.934, 1.678, 1.197), (1.937, 1.677, 1.207), (1.949, 1.677, 1.214), (1.963, 1.677, 1.216), (1.978, 1.677, 1.21), (1.991, 1.678, 1.204), (1.934, 1.67, 1.193), (1.937, 1.662, 1.2), (1.949, 1.657, 1.204), (1.963, 1.656, 1.206), (1.978, 1.661, 1.201), (1.991, 1.665, 1.198), (1.934, 1.667, 1.185), (1.937, 1.657, 1.184), (1.949, 1.65, 1.184), (1.963, 1.648, 1.183), (1.978, 1.655, 1.184), (1.991, 1.66, 1.184), (1.934, 1.671, 1.177), (1.937, 1.664, 1.169), (1.949, 1.66, 1.164), (1.963, 1.659, 1.162), (1.978, 1.663, 1.167), (1.991, 1.667, 1.171), (1.934, 1.68, 1.174), (1.937, 1.68, 1.164), (1.949, 1.681, 1.157), (1.963, 1.681, 1.155), (1.978, 1.68, 1.161), (1.991, 1.68, 1.167), (1.934, 1.688, 1.178), (1.937, 1.695, 1.171), (1.949, 1.7, 1.167), (1.963, 1.702, 1.165), (1.978, 1.697, 1.169), (1.991, 1.693, 1.173), (1.934, 1.691, 1.186), (1.937, 1.701, 1.187), (1.963, 1.71, 1.187), (1.978, 1.703, 1.187), (1.991, 1.698, 1.187), (2.002, 1.575, 1.188), (1.99, 1.568, 1.187), (2.002, 1.565, 1.216), (1.99, 1.559, 1.211), (2.002, 1.54, 1.232), (1.99, 1.538, 1.225), (2.002, 1.51, 1.231), (1.99, 1.512, 1.224), (2.002, 1.486, 1.212), (1.99, 1.493, 1.208), (2.002, 1.478, 1.183), (1.99, 1.486, 1.183), (2.002, 1.489, 1.155), (1.99, 1.495, 1.16), (2.002, 1.514, 1.139), (1.99, 1.516, 1.146), (2.002, 1.544, 1.14), (1.99, 1.542, 1.147), (2.002, 1.568, 1.159), (1.99, 1.561, 1.163), (1.949, 1.499, 1.182), (1.93, 1.527, 1.185), (1.934, 1.52, 1.176), (1.937, 1.513, 1.168), (1.949, 1.509, 1.163), (1.963, 1.508, 1.161), (1.978, 1.512, 1.166), (1.991, 1.515, 1.171), (1.934, 1.528, 1.174), (1.937, 1.529, 1.164), (1.949, 1.53, 1.157), (1.963, 1.531, 1.155), (1.978, 1.53, 1.161), (1.991, 1.529, 1.167), (1.934, 1.536, 1.178), (1.937, 1.544, 1.172), (1.949, 1.549, 1.168), (1.963, 1.551, 1.166), (1.978, 1.546, 1.17), (1.991, 1.542, 1.174), (1.934, 1.539, 1.187), (1.937, 1.549, 1.188), (1.949, 1.555, 1.189), (1.963, 1.558, 1.189), (1.978, 1.551, 1.188), (1.991, 1.546, 1.188), (1.934, 1.534, 1.195), (1.937, 1.541, 1.203), (1.949, 1.545, 1.208), (1.963, 1.546, 1.21), (1.978, 1.542, 1.204), (1.991, 1.539, 1.2), (1.934, 1.526, 1.197), (1.937, 1.524, 1.207), (1.949, 1.524, 1.214), (1.963, 1.523, 1.216), (1.978, 1.524, 1.209), (1.991, 1.525, 1.204), (1.934, 1.518, 1.193), (1.937, 1.51, 1.199), (1.949, 1.505, 1.203), (1.963, 1.503, 1.205), (1.978, 1.508, 1.2), (1.991, 1.512, 1.197), (1.934, 1.515, 1.184), (1.937, 1.505, 1.183), (1.963, 1.496, 1.182), (1.978, 1.503, 1.183), (1.991, 1.508, 1.183), (1.646, 0.0, 2.195), (0.5404, 0.0, 2.195), (1.646, 0.0, 1.505), (0.5404, 0.0, 1.505), (1.646, 0.01774, 2.195), (0.5404, 0.01774, 2.195), (1.646, 0.01774, 1.505), (0.5404, 0.01774, 1.505), (-0.2431, 0.001133, 2.175), (-1.343, 0.001133, 2.175), (-0.2431, 0.001133, 1.525), (-1.343, 0.001133, 1.525), (-0.2431, 0.01887, 2.175), (-1.343, 0.01887, 2.175), (-0.2431, 0.01887, 1.525), (-1.343, 0.01887, 1.525), (-3.745, 1.647, 0.0), (-3.745, 1.718, 0.0), (-3.745, 1.647, 2.606), (-3.745, 1.718, 2.521), (-3.745, 2.935, 2.606), (-3.745, 2.87, 2.521), (-3.745, 2.935, 0.0), (-3.745, 2.87, 0.0), (-3.733, 1.647, 0.0), (-3.733, 1.718, 0.0), (-3.733, 1.647, 2.606), (-3.733, 1.718, 2.521), (-3.733, 2.935, 2.606), (-3.733, 2.87, 2.521), (-3.733, 2.935, 0.0), (-3.733, 2.87, 0.0), (1.915, 3.0, 0.0), (1.879, 3.0, 0.0), (1.915, 3.0, 2.615), (1.879, 3.0, 2.545), (0.07913, 3.0, 2.615), (0.1407, 3.0, 2.545), (0.07913, 3.0, 0.0), (0.1407, 3.0, 0.0), (1.915, 2.991, 0.0), (1.879, 2.991, 0.0), (1.915, 2.991, 2.615), (1.879, 2.991, 2.545), (0.07913, 2.991, 2.615), (0.1407, 2.991, 2.545), (0.07913, 2.991, 0.0), (0.1407, 2.991, 0.0), (2.0, 0.6384, 1.192e-07), (2.0, 0.712, 1.192e-07), (2.0, 0.6384, 2.615), (2.0, 0.712, 2.545), (2.0, 2.536, 2.615), (2.0, 2.474, 2.545), (2.0, 2.536, 1.192e-07), (2.0, 2.474, 1.192e-07), (1.992, 0.6384, 1.192e-07), (1.992, 0.712, 1.192e-07), (1.992, 0.6384, 2.615), (1.992, 0.712, 2.545), (1.992, 2.536, 2.615), (1.992, 2.474, 2.545), (1.992, 2.536, 1.192e-07), (1.992, 2.474, 1.192e-07), (-3.738, 2.935, 0.0), (-3.738, 2.935, 0.1027), (-3.733, 2.935, 0.1135), (-3.738, 2.935, 0.1227), (-3.738, 2.935, 0.1615), (-3.739, 2.935, 0.1664), (-3.74, 2.935, 0.1757), (-3.736, 2.935, 0.1998), (-3.746, 2.935, 0.206), (-3.738, 2.998, 0.0), (-3.738, 2.998, 0.1027), (-3.733, 2.998, 0.1135), (-3.738, 2.998, 0.1227), (-3.738, 2.998, 0.1615), (-3.739, 2.998, 0.1664), (-3.74, 2.993, 0.1757), (-3.736, 2.998, 0.1998), (-3.746, 2.998, 0.206), (-3.738, 1.501, 0.0), (-3.738, 1.501, 0.1027), (-3.733, 1.501, 0.1135), (-3.738, 1.501, 0.1227), (-3.738, 1.501, 0.1615), (-3.739, 1.501, 0.1664), (-3.74, 1.501, 0.1757), (-3.736, 1.501, 0.1998), (-3.745, 1.501, 0.2081), (-3.738, 1.646, 0.0), (-3.738, 1.646, 0.1027), (-3.733, 1.646, 0.1135), (-3.738, 1.646, 0.1227), (-3.738, 1.646, 0.1615), (-3.739, 1.646, 0.1664), (-3.74, 1.646, 0.1757), (-3.736, 1.646, 0.1998), (-3.745, 1.646, 0.2081), (-0.8756, 0.0, 2.9), (-3.745, 3.0, 0.206), (-3.745, 2.988, 0.1998), (-3.745, 2.991, 0.1664), (-3.745, 2.991, 0.1615), (-3.745, 2.991, 0.1227), (-3.745, 2.987, 0.1135), (-3.745, 2.992, 0.1), (-3.745, 2.992, 1.49e-08), (0.07893, 2.992, 1.49e-08), (0.07893, 2.992, 0.1), (0.07893, 2.987, 0.1135), (0.07893, 2.991, 0.1227), (0.07893, 2.991, 0.1615), (0.07893, 2.991, 0.1664), (0.07893, 2.993, 0.1757), (0.07893, 2.988, 0.1998), (0.07893, 3.0, 0.206), (1.993, 2.997, 2.98e-08), (1.993, 2.997, 0.1027), (1.988, 2.997, 0.1135), (1.993, 2.997, 0.1227), (1.993, 2.997, 0.1615), (1.994, 2.997, 0.1664), (1.995, 2.997, 0.1757), (1.991, 2.997, 0.1998), (2.0, 2.997, 0.2081), (1.993, 2.536, 2.98e-08), (1.993, 2.536, 0.1027), (1.988, 2.536, 0.1135), (1.993, 2.536, 0.1227), (1.993, 2.536, 0.1615), (1.994, 2.536, 0.1664), (1.995, 2.536, 0.1757), (1.991, 2.536, 0.1998), (2.0, 2.536, 0.2081), (2.001, 3.0, 0.2081), (2.001, 2.99, 0.1998), (2.001, 2.995, 0.1757), (2.001, 2.993, 0.1664), (2.001, 2.993, 0.1615), (2.001, 2.993, 0.1227), (2.001, 2.988, 0.1135), (2.001, 2.992, 0.1027), (2.001, 2.992, 1.49e-08), (1.915, 3.0, 0.2081), (1.915, 2.99, 0.1998), (1.915, 2.995, 0.1757), (1.915, 2.993, 0.1664), (1.915, 2.993, 0.1615), (1.915, 2.993, 0.1227), (1.915, 2.988, 0.1135), (1.915, 2.992, 0.1027), (1.915, 2.992, 1.49e-08), (-3.746, 1.5, 0.2081), (-3.746, 1.51, 0.1998), (-3.746, 1.505, 0.1757), (-3.746, 1.507, 0.1664), (-3.746, 1.507, 0.1615), (-3.746, 1.507, 0.1227), (-3.746, 1.512, 0.1135), (-3.746, 1.507, 0.1027), (-3.746, 1.507, 1.49e-08), (-2.003, 1.501, 0.2086), (-2.001, 1.513, 0.2004), (-2.0, 1.51, 0.1758), (-2.001, 1.51, 0.1665), (-2.0, 1.512, 0.1616), (-2.001, 1.511, 0.1228), (-2.001, 1.515, 0.1133), (-2.001, 1.51, 0.1023), (-2.002, 1.509, 6.174e-05), (1.993, 0.6386, 2.98e-08), (1.993, 0.6386, 0.1027), (1.988, 0.6386, 0.1135), (1.993, 0.6386, 0.1227), (1.993, 0.6386, 0.1615), (1.994, 0.6386, 0.1664), (1.995, 0.6386, 0.1757), (1.996, 0.6386, 0.1998), (2.0, 0.6386, 0.2081), (1.993, -0.003401, 2.98e-08), (1.993, -0.003401, 0.1027), (1.988, -0.003401, 0.1135), (1.993, -0.003401, 0.1227), (1.993, -0.003401, 0.1615), (1.994, -0.003401, 0.1664), (1.995, -0.003401, 0.1757), (1.996, -0.003401, 0.1998), (2.0, -0.003401, 0.2081), (2.002, 0.007689, 4.47e-08), (2.002, 0.007689, 0.1027), (2.002, 0.01228, 0.1135), (2.002, 0.007434, 0.1227), (2.002, 0.007434, 0.1615), (2.002, 0.006975, 0.1664), (2.002, 0.0052, 0.1757), (2.002, 0.01001, 0.1998), (2.002, 0.0003572, 0.2081), (-1.999, 0.007689, 4.47e-08), (-1.999, 0.007689, 0.1027), (-1.999, 0.01228, 0.1135), (-1.999, 0.007434, 0.1227), (-1.999, 0.007434, 0.1615), (-1.999, 0.006975, 0.1664), (-1.999, 0.0052, 0.1757), (-1.999, 0.01001, 0.1998), (-1.999, 0.0003572, 0.2081), (-2.0, 0.8, 0.0), (-2.0, 0.8, 2.9), (-1.993, 0.8016, 0.0), (-1.993, 0.8016, 0.1027), (-1.988, 0.8016, 0.1135), (-1.993, 0.8016, 0.1227), (-1.993, 0.8016, 0.1615), (-1.994, 0.8016, 0.1664), (-1.995, 0.8016, 0.1757), (-1.991, 0.8016, 0.1998), (-2.0, 0.8016, 0.2081), (-1.992, 1.501, 6.172e-05), (-1.991, 1.502, 0.1023), (-1.986, 1.502, 0.1133), (-1.991, 1.502, 0.1228), (-1.99, 1.504, 0.1616), (-1.992, 1.502, 0.1665), (-1.992, 1.503, 0.1758), (-1.989, 1.502, 0.2004), (-2.0, 1.5, 0.2086), (-3.691, 2.681, 1.454), (-3.684, 2.681, 1.457), (-3.701, 2.68, 1.464), (-3.698, 2.681, 1.457), (-3.691, 2.679, 1.474), (-3.698, 2.679, 1.471), (-3.684, 2.679, 1.471), (-3.68, 2.68, 1.464)], [(28, 472)], [(0, 1, 3, 2), (2, 3, 5, 4), (4, 5, 7, 6), (6, 7, 9, 8), (8, 9, 11, 10), (10, 11, 13, 12), (12, 13, 15, 14), (14, 15, 17, 16), (3, 1, 19, 17, 15, 13, 11, 9, 7, 5), (16, 17, 19, 18), (18, 19, 1, 0), (21, 20, 28, 29), (24, 25, 22), (20, 24, 22), (21, 23, 24), (21, 24, 20), (22, 25, 26), (22, 26, 27), (22, 27, 31, 30), (26, 25, 32, 33), (27, 26, 33, 31), (34, 35, 37, 36), (36, 37, 39, 38), (38, 39, 41, 40), (40, 41, 43, 42), (42, 43, 45, 44), (44, 45, 47, 46), (46, 47, 49, 48), (48, 49, 51, 50), (37, 35, 53, 51, 49, 47, 45, 43, 41, 39), (50, 51, 53, 52), (52, 53, 35, 34), (54, 61, 69, 62), (60, 59, 67, 68), (58, 57, 65, 66), (56, 55, 63, 64), (61, 60, 68, 69), (59, 58, 66, 67), (57, 56, 64, 65), (55, 54, 62, 63), (63, 64, 65, 66, 67, 68, 69, 62), (600, 601, 83, 82), (602, 603, 81, 80), (604, 605, 79, 78), (606, 604, 78, 85), (601, 607, 84, 83), (603, 600, 82, 81), (605, 602, 80, 79), (607, 606, 85, 84), (85, 78, 86, 93), (83, 84, 92, 91), (81, 82, 90, 89), (79, 80, 88, 87), (84, 85, 93, 92), (82, 83, 91, 90), (80, 81, 89, 88), (78, 79, 87, 86), (87, 88, 89, 90, 91, 92, 93, 86), (32, 25, 94, 95), (23, 94, 25, 24), (96, 97, 99, 98), (98, 99, 101, 100), (100, 101, 103, 102), (102, 103, 105, 104), (104, 105, 107, 106), (106, 107, 109, 108), (108, 109, 111, 110), (110, 111, 113, 112), (99, 97, 115, 113, 111, 109, 107, 105, 103, 101), (112, 113, 115, 114), (114, 115, 97, 96), (163, 162, 121, 122), (116, 161, 119, 120), (160, 117, 118), (164, 163, 122, 123), (162, 116, 120, 121), (161, 160, 118, 119), (123, 122, 128, 129), (121, 120, 126, 127), (119, 118, 124, 125), (122, 121, 127, 128), (120, 119, 125, 126), (118, 117, 124), (127, 126, 132, 133), (125, 124, 130, 131), (128, 127, 133, 134), (126, 125, 131, 132), (124, 117, 130), (129, 128, 134, 135), (134, 133, 139, 140), (132, 131, 137, 138), (130, 117, 136), (135, 134, 140, 141), (133, 132, 138, 139), (131, 130, 136, 137), (138, 137, 143, 144), (136, 117, 142), (141, 140, 146, 147), (139, 138, 144, 145), (137, 136, 142, 143), (140, 139, 145, 146), (147, 146, 152, 153), (145, 144, 150, 151), (143, 142, 148, 149), (146, 145, 151, 152), (144, 143, 149, 150), (142, 117, 148), (149, 148, 154, 155), (152, 151, 157, 158), (150, 149, 155, 156), (148, 117, 154), (153, 152, 158, 159), (151, 150, 156, 157), (158, 157, 162, 163), (156, 155, 161, 116), (154, 117, 160), (159, 158, 163, 164), (157, 156, 116, 162), (155, 154, 160, 161), (21, 29, 95, 94, 23), (165, 166, 168, 167), (167, 168, 170, 169), (169, 170, 172, 171), (171, 172, 174, 173), (173, 174, 176, 175), (175, 176, 178, 177), (177, 178, 180, 179), (179, 180, 182, 181), (168, 166, 184, 182, 180, 178, 176, 174, 172, 170), (181, 182, 184, 183), (183, 184, 166, 165), (232, 231, 190, 191), (185, 230, 188, 189), (229, 186, 187), (233, 232, 191, 192), (231, 185, 189, 190), (230, 229, 187, 188), (192, 191, 197, 198), (190, 189, 195, 196), (188, 187, 193, 194), (191, 190, 196, 197), (189, 188, 194, 195), (187, 186, 193), (196, 195, 201, 202), (194, 193, 199, 200), (197, 196, 202, 203), (195, 194, 200, 201), (193, 186, 199), (198, 197, 203, 204), (203, 202, 208, 209), (201, 200, 206, 207), (199, 186, 205), (204, 203, 209, 210), (202, 201, 207, 208), (200, 199, 205, 206), (207, 206, 212, 213), (205, 186, 211), (210, 209, 215, 216), (208, 207, 213, 214), (206, 205, 211, 212), (209, 208, 214, 215), (216, 215, 221, 222), (214, 213, 219, 220), (212, 211, 217, 218), (215, 214, 220, 221), (213, 212, 218, 219), (211, 186, 217), (218, 217, 223, 224), (221, 220, 226, 227), (219, 218, 224, 225), (217, 186, 223), (222, 221, 227, 228), (220, 219, 225, 226), (227, 226, 231, 232), (225, 224, 230, 185), (223, 186, 229), (228, 227, 232, 233), (226, 225, 185, 231), (224, 223, 229, 230), (234, 235, 237, 236), (236, 237, 239, 238), (238, 239, 241, 240), (240, 241, 243, 242), (242, 243, 245, 244), (244, 245, 247, 246), (246, 247, 249, 248), (248, 249, 251, 250), (237, 235, 253, 251, 249, 247, 245, 243, 241, 239), (250, 251, 253, 252), (252, 253, 235, 234), (301, 300, 259, 260), (254, 299, 257, 258), (298, 255, 256), (302, 301, 260, 261), (300, 254, 258, 259), (299, 298, 256, 257), (261, 260, 266, 267), (259, 258, 264, 265), (257, 256, 262, 263), (260, 259, 265, 266), (258, 257, 263, 264), (256, 255, 262), (265, 264, 270, 271), (263, 262, 268, 269), (266, 265, 271, 272), (264, 263, 269, 270), (262, 255, 268), (267, 266, 272, 273), (272, 271, 277, 278), (270, 269, 275, 276), (268, 255, 274), (273, 272, 278, 279), (271, 270, 276, 277), (269, 268, 274, 275), (276, 275, 281, 282), (274, 255, 280), (279, 278, 284, 285), (277, 276, 282, 283), (275, 274, 280, 281), (278, 277, 283, 284), (285, 284, 290, 291), (283, 282, 288, 289), (281, 280, 286, 287), (284, 283, 289, 290), (282, 281, 287, 288), (280, 255, 286), (287, 286, 292, 293), (290, 289, 295, 296), (288, 287, 293, 294), (286, 255, 292), (291, 290, 296, 297), (289, 288, 294, 295), (296, 295, 300, 301), (294, 293, 299, 254), (292, 255, 298), (297, 296, 301, 302), (295, 294, 254, 300), (293, 292, 298, 299), (303, 304, 306, 305), (305, 306, 308, 307), (307, 308, 310, 309), (309, 310, 312, 311), (311, 312, 314, 313), (313, 314, 316, 315), (315, 316, 318, 317), (317, 318, 320, 319), (306, 304, 322, 320, 318, 316, 314, 312, 310, 308), (319, 320, 322, 321), (321, 322, 304, 303), (370, 369, 328, 329), (323, 368, 326, 327), (367, 324, 325), (371, 370, 329, 330), (369, 323, 327, 328), (368, 367, 325, 326), (330, 329, 335, 336), (328, 327, 333, 334), (326, 325, 331, 332), (329, 328, 334, 335), (327, 326, 332, 333), (325, 324, 331), (334, 333, 339, 340), (332, 331, 337, 338), (335, 334, 340, 341), (333, 332, 338, 339), (331, 324, 337), (336, 335, 341, 342), (341, 340, 346, 347), (339, 338, 344, 345), (337, 324, 343), (342, 341, 347, 348), (340, 339, 345, 346), (338, 337, 343, 344), (345, 344, 350, 351), (343, 324, 349), (348, 347, 353, 354), (346, 345, 351, 352), (344, 343, 349, 350), (347, 346, 352, 353), (354, 353, 359, 360), (352, 351, 357, 358), (350, 349, 355, 356), (353, 352, 358, 359), (351, 350, 356, 357), (349, 324, 355), (356, 355, 361, 362), (359, 358, 364, 365), (357, 356, 362, 363), (355, 324, 361), (360, 359, 365, 366), (358, 357, 363, 364), (365, 364, 369, 370), (363, 362, 368, 323), (361, 324, 367), (366, 365, 370, 371), (364, 363, 323, 369), (362, 361, 367, 368), (372, 374, 378, 376), (374, 375, 379, 378), (375, 373, 377, 379), (372, 376, 377, 373), (377, 376, 378, 379), (380, 382, 386, 384), (382, 383, 387, 386), (383, 381, 385, 387), (380, 384, 385, 381), (385, 384, 386, 387), (388, 389, 397, 396), (394, 395, 403, 402), (392, 393, 401, 400), (390, 391, 399, 398), (393, 395, 403, 401), (391, 393, 401, 399), (389, 391, 399, 397), (394, 392, 400, 402), (392, 390, 398, 400), (390, 388, 396, 398), (397, 399, 398, 396), (401, 403, 402, 400), (400, 398, 399, 401), (404, 406, 414, 412), (409, 417, 419, 411), (407, 415, 417, 409), (405, 413, 415, 407), (408, 410, 418, 416), (406, 408, 416, 414), (414, 416, 418, 419, 417, 415, 413, 412), (420, 422, 430, 428), (425, 433, 435, 427), (423, 431, 433, 425), (421, 429, 431, 423), (424, 426, 434, 432), (422, 424, 432, 430), (430, 432, 434, 435, 433, 431, 429, 428), (436, 445, 446, 437), (443, 452, 453, 444), (441, 450, 451, 442), (439, 448, 449, 440), (437, 446, 447, 438), (442, 451, 452, 443), (440, 449, 450, 441), (438, 447, 448, 439), (454, 463, 464, 455), (461, 470, 471, 462), (459, 468, 469, 460), (457, 466, 467, 458), (455, 464, 465, 456), (460, 469, 470, 461), (458, 467, 468, 459), (456, 465, 466, 457), (474, 488, 489, 473), (477, 484, 485, 476), (451, 487, 488, 474), (478, 483, 484, 477), (480, 481, 482, 479), (475, 486, 487, 451), (479, 482, 483, 478), (476, 485, 486, 475), (496, 505, 506, 497), (494, 503, 504, 495), (491, 500, 501, 492), (490, 499, 500, 491), (495, 504, 505, 496), (493, 502, 503, 494), (497, 506, 507, 498), (492, 501, 502, 493), (522, 513, 512, 521), (520, 511, 510, 519), (521, 512, 511, 520), (519, 510, 509, 518), (518, 509, 508, 517), (525, 516, 515, 524), (524, 515, 514, 523), (523, 514, 513, 522), (538, 529, 528, 537), (539, 530, 529, 538), (537, 528, 527, 536), (536, 527, 526, 535), (543, 534, 533, 542), (542, 533, 532, 541), (541, 532, 531, 540), (540, 531, 530, 539), (550, 559, 560, 551), (548, 557, 558, 549), (545, 554, 555, 546), (544, 553, 554, 545), (549, 558, 559, 550), (547, 556, 557, 548), (551, 560, 561, 552), (546, 555, 556, 547), (568, 577, 578, 569), (566, 575, 576, 567), (563, 572, 573, 564), (562, 571, 572, 563), (567, 576, 577, 568), (565, 574, 575, 566), (569, 578, 579, 570), (564, 573, 574, 565), (22, 30, 581, 580), (582, 591, 592, 583), (589, 598, 599, 590), (587, 596, 597, 588), (585, 594, 595, 586), (583, 592, 593, 584), (588, 597, 598, 589), (586, 595, 596, 587), (584, 593, 594, 585), (543, 542, 592, 591), (542, 541, 593, 592), (541, 540, 594, 593), (540, 539, 595, 594), (539, 538, 596, 595), (538, 537, 597, 596), (537, 536, 598, 597), (536, 535, 599, 598), (76, 77, 606, 607), (71, 72, 602, 605), (73, 74, 600, 603), (75, 76, 607, 601), (77, 70, 604, 606), (70, 71, 605, 604), (72, 73, 603, 602), (74, 75, 601, 600)])
me_interiorgeometry.polygons.foreach_set('use_smooth', [1, 1, 1, 1, 1, 1, 1, 1, 1, 1, 1, 0, 0, 0, 0, 0, 0, 0, 0, 0, 0, 1, 1, 1, 1, 1, 1, 1, 1, 1, 1, 1, 1, 1, 1, 1, 1, 1, 1, 1, 1, 1, 1, 1, 1, 1, 1, 1, 1, 1, 1, 1, 1, 1, 1, 1, 1, 1, 0, 0, 1, 1, 1, 1, 1, 1, 1, 1, 1, 1, 1, 1, 1, 1, 1, 1, 1, 1, 1, 1, 1, 1, 1, 1, 1, 1, 1, 1, 1, 1, 1, 1, 1, 1, 1, 1, 1, 1, 1, 1, 1, 1, 1, 1, 1, 1, 1, 1, 1, 1, 1, 1, 1, 1, 1, 1, 1, 1, 1, 0, 1, 1, 1, 1, 1, 1, 1, 1, 1, 1, 1, 1, 1, 1, 1, 1, 1, 1, 1, 1, 1, 1, 1, 1, 1, 1, 1, 1, 1, 1, 1, 1, 1, 1, 1, 1, 1, 1, 1, 1, 1, 1, 1, 1, 1, 1, 1, 1, 1, 1, 1, 1, 1, 1, 1, 1, 1, 1, 1, 1, 1, 1, 1, 1, 1, 1, 1, 1, 1, 1, 1, 1, 1, 1, 1, 1, 1, 1, 1, 1, 1, 1, 1, 1, 1, 1, 1, 1, 1, 1, 1, 1, 1, 1, 1, 1, 1, 1, 1, 1, 1, 1, 1, 1, 1, 1, 1, 1, 1, 1, 1, 1, 1, 1, 1, 1, 1, 1, 1, 1, 1, 1, 1, 1, 1, 1, 1, 1, 1, 1, 1, 1, 1, 1, 1, 1, 1, 1, 1, 1, 1, 1, 1, 1, 1, 1, 1, 1, 1, 1, 1, 1, 1, 1, 1, 1, 1, 1, 1, 1, 1, 1, 1, 1, 1, 1, 1, 1, 1, 1, 1, 1, 1, 1, 1, 1, 1, 0, 0, 0, 0, 0, 0, 0, 0, 0, 0, 0, 0, 0, 0, 0, 0, 0, 0, 0, 0, 0, 0, 0, 0, 0, 0, 0, 0, 0, 0, 0, 0, 0, 0, 0, 0, 0, 0, 0, 0, 0, 0, 0, 0, 0, 0, 0, 0, 0, 0, 0, 0, 0, 0, 0, 0, 0, 0, 0, 0, 0, 0, 0, 0, 0, 0, 0, 0, 0, 0, 0, 0, 0, 0, 0, 0, 0, 0, 0, 0, 0, 0, 0, 0, 0, 0, 0, 0, 0, 0, 0, 0, 0, 0, 0, 0, 0, 0, 0, 0, 0, 0, 0, 0, 0, 0, 0, 0, 0, 0, 1, 1, 1, 1, 1, 1, 1, 1, 1, 1, 1, 1, 1, 1, 1, 1])
_uv = me_interiorgeometry.uv_layers.new(name='UVMap')
_uv.uv.foreach_set('vector', [0.4958, 0.9605, 0.5085, 0.9605, 0.5129, 0.973, 0.502, 0.9817, 0.502, 0.9817, 0.5129, 0.973, 0.5237, 0.9811, 0.5204, 0.9944, 0.5204, 0.9944, 0.5237, 0.9811, 0.5372, 0.9811, 0.5418, 0.9936, 0.5418, 0.9936, 0.5372, 0.9811, 0.548, 0.9736, 0.5583, 0.9806, 0.5583, 0.9806, 0.548, 0.9736, 0.5521, 0.961, 0.5638, 0.961, 0.5638, 0.961, 0.5521, 0.961, 0.5477, 0.9484, 0.5581, 0.9414, 0.5581, 0.9414, 0.5477, 0.9484, 0.5369, 0.9405, 0.5418, 0.9281, 0.5418, 0.9281, 0.5369, 0.9405, 0.5235, 0.9402, 0.5204, 0.9268, 0.5129, 0.973, 0.5085, 0.9605, 0.5127, 0.948, 0.5235, 0.9402, 0.5369, 0.9405, 0.5477, 0.9484, 0.5521, 0.961, 0.548, 0.9736, 0.5372, 0.9811, 0.5237, 0.9811, 0.5204, 0.9268, 0.5235, 0.9402, 0.5127, 0.948, 0.5018, 0.9393, 0.5018, 0.9393, 0.5127, 0.948, 0.5085, 0.9605, 0.4958, 0.9605, 0.002959, 0.4288, 0.4332, 0.4288, 0.4332, 0.7407, 0.002959, 0.7407, 0.49, 0.9932, 0.49, 0.7499, 0.2467, 0.9932, 0.002881, 0.9922, 0.2446, 0.7505, 0.002881, 0.7505, 0.4862, 0.9922, 0.4862, 0.7505, 0.2446, 0.7505, 0.4862, 0.9922, 0.2446, 0.7505, 0.002881, 0.9922, 0.2467, 0.9932, 0.49, 0.7499, 0.003343, 0.7499, 0.2467, 0.9932, 0.003343, 0.7499, 0.003343, 0.9932, 0.002955, 0.429, 0.2179, 0.429, 0.2179, 0.7407, 0.002955, 0.7407, 0.002958, 0.4296, 0.432, 0.4296, 0.432, 0.7407, 0.002959, 0.7407, 0.4759, 0.4294, 0.6377, 0.4294, 0.6376, 0.7408, 0.4758, 0.7407, 0.4958, 0.9605, 0.5085, 0.9605, 0.5129, 0.973, 0.502, 0.9817, 0.502, 0.9817, 0.5129, 0.973, 0.5237, 0.9811, 0.5204, 0.9944, 0.5204, 0.9944, 0.5237, 0.9811, 0.5372, 0.9811, 0.5418, 0.9936, 0.5418, 0.9936, 0.5372, 0.9811, 0.548, 0.9736, 0.5583, 0.9806, 0.5583, 0.9806, 0.548, 0.9736, 0.5521, 0.961, 0.5638, 0.961, 0.5638, 0.961, 0.5521, 0.961, 0.5477, 0.9484, 0.5581, 0.9414, 0.5581, 0.9414, 0.5477, 0.9484, 0.5369, 0.9405, 0.5418, 0.9281, 0.5418, 0.9281, 0.5369, 0.9405, 0.5235, 0.9402, 0.5204, 0.9268, 0.5129, 0.973, 0.5085, 0.9605, 0.5127, 0.948, 0.5235, 0.9402, 0.5369, 0.9405, 0.5477, 0.9484, 0.5521, 0.961, 0.548, 0.9736, 0.5372, 0.9811, 0.5237, 0.9811, 0.5204, 0.9268, 0.5235, 0.9402, 0.5127, 0.948, 0.5018, 0.9393, 0.5018, 0.9393, 0.5127, 0.948, 0.5085, 0.9605, 0.4958, 0.9605, 0.5612, 0.8924, 0.5746, 0.8785, 0.5778, 0.8865, 0.5705, 0.8956, 0.594, 0.8789, 0.6072, 0.8925, 0.5974, 0.8989, 0.5897, 0.8882, 0.6072, 0.9114, 0.5938, 0.9247, 0.5904, 0.9174, 0.5983, 0.9099, 0.5749, 0.9247, 0.5615, 0.9114, 0.5708, 0.9075, 0.579, 0.9163, 0.5746, 0.8785, 0.594, 0.8789, 0.5897, 0.8882, 0.5778, 0.8865, 0.6072, 0.8925, 0.6072, 0.9114, 0.5983, 0.9099, 0.5974, 0.8989, 0.5938, 0.9247, 0.5749, 0.9247, 0.579, 0.9163, 0.5904, 0.9174, 0.5615, 0.9114, 0.5612, 0.8924, 0.5705, 0.8956, 0.5708, 0.9075, 0.5708, 0.9075, 0.579, 0.9163, 0.5904, 0.9174, 0.5983, 0.9099, 0.5974, 0.8989, 0.5897, 0.8882, 0.5778, 0.8865, 0.5705, 0.8956, 0.5661, 0.9003, 0.5713, 0.9003, 0.5679, 0.9241, 0.5613, 0.9241, 0.5838, 0.9003, 0.5713, 0.9003, 0.5679, 0.9241, 0.5838, 0.9241, 0.6014, 0.9003, 0.5962, 0.9003, 0.5996, 0.9241, 0.6062, 0.9241, 0.5962, 0.9003, 0.6014, 0.9003, 0.6062, 0.9241, 0.5996, 0.9241, 0.5713, 0.9003, 0.5838, 0.9003, 0.5838, 0.9241, 0.5679, 0.9241, 0.5713, 0.9003, 0.5661, 0.9003, 0.5613, 0.9241, 0.5679, 0.9241, 0.5962, 0.9003, 0.5838, 0.9003, 0.5838, 0.9241, 0.5996, 0.9241, 0.5838, 0.9003, 0.5962, 0.9003, 0.5996, 0.9241, 0.5838, 0.9241, 0.5996, 0.9241, 0.6062, 0.9241, 0.5984, 0.9284, 0.5941, 0.9284, 0.5679, 0.9241, 0.5838, 0.9241, 0.5838, 0.9284, 0.5734, 0.9284, 0.5679, 0.9241, 0.5613, 0.9241, 0.5691, 0.9284, 0.5734, 0.9284, 0.5996, 0.9241, 0.5838, 0.9241, 0.5838, 0.9284, 0.5941, 0.9284, 0.5838, 0.9241, 0.5996, 0.9241, 0.5941, 0.9284, 0.5838, 0.9284, 0.5613, 0.9241, 0.5679, 0.9241, 0.5734, 0.9284, 0.5691, 0.9284, 0.5838, 0.9241, 0.5679, 0.9241, 0.5734, 0.9284, 0.5838, 0.9284, 0.6062, 0.9241, 0.5996, 0.9241, 0.5941, 0.9284, 0.5984, 0.9284, 0.5941, 0.9284, 0.5838, 0.9284, 0.5734, 0.9284, 0.5691, 0.9284, 0.5734, 0.9284, 0.5838, 0.9284, 0.5941, 0.9284, 0.5984, 0.9284, 0.004461, 0.4246, 0.004461, 0.1137, 0.2189, 0.1137, 0.2189, 0.4246, 0.3231, 0.7575, 0.3231, 0.998, 0.00234, 0.998, 0.00234, 0.7575, 0.5569, 0.9603, 0.5527, 0.9603, 0.5483, 0.9468, 0.5517, 0.9443, 0.5517, 0.9443, 0.5483, 0.9468, 0.5368, 0.9384, 0.5381, 0.9344, 0.5381, 0.9344, 0.5368, 0.9384, 0.5226, 0.9384, 0.5213, 0.9344, 0.5213, 0.9344, 0.5226, 0.9384, 0.5111, 0.9468, 0.5077, 0.9443, 0.5077, 0.9443, 0.5111, 0.9468, 0.5067, 0.9603, 0.5025, 0.9603, 0.5025, 0.9603, 0.5067, 0.9603, 0.5111, 0.9738, 0.5077, 0.9763, 0.5077, 0.9763, 0.5111, 0.9738, 0.5226, 0.9822, 0.5213, 0.9862, 0.5213, 0.9862, 0.5226, 0.9822, 0.5368, 0.9822, 0.5381, 0.9862, 0.55, 0.9458, 0.5547, 0.9605, 0.55, 0.9751, 0.5375, 0.9842, 0.5221, 0.9842, 0.5096, 0.9751, 0.5048, 0.9605, 0.5096, 0.9458, 0.5221, 0.9367, 0.5375, 0.9367, 0.5381, 0.9862, 0.5368, 0.9822, 0.5483, 0.9738, 0.5517, 0.9763, 0.5517, 0.9763, 0.5483, 0.9738, 0.5527, 0.9603, 0.5569, 0.9603, 0.6033, 0.8933, 0.6048, 0.8922, 0.5893, 0.8828, 0.589, 0.8846, 0.6033, 0.8933, 0.5992, 0.8964, 0.5882, 0.8897, 0.589, 0.8846, 0.593, 0.9009, 0.5856, 0.9063, 0.587, 0.8973, 0.5992, 0.8964, 0.6033, 0.8933, 0.589, 0.8846, 0.5882, 0.8897, 0.6048, 0.8922, 0.6033, 0.8933, 0.589, 0.8846, 0.5893, 0.8828, 0.5992, 0.8964, 0.593, 0.9009, 0.587, 0.8973, 0.5882, 0.8897, 0.5882, 0.8897, 0.589, 0.8846, 0.5727, 0.8885, 0.5757, 0.8927, 0.5893, 0.8828, 0.589, 0.8846, 0.5727, 0.8885, 0.5716, 0.8871, 0.5882, 0.8897, 0.587, 0.8973, 0.5803, 0.8989, 0.5757, 0.8927, 0.589, 0.8846, 0.5893, 0.8828, 0.5716, 0.8871, 0.5727, 0.8885, 0.589, 0.8846, 0.5882, 0.8897, 0.5757, 0.8927, 0.5727, 0.8885, 0.587, 0.8973, 0.5856, 0.9063, 0.5803, 0.8989, 0.5716, 0.8871, 0.5727, 0.8885, 0.564, 0.9029, 0.5622, 0.9026, 0.5757, 0.8927, 0.5803, 0.8989, 0.5767, 0.9049, 0.569, 0.9037, 0.5727, 0.8885, 0.5716, 0.8871, 0.5622, 0.9026, 0.564, 0.9029, 0.5727, 0.8885, 0.5757, 0.8927, 0.569, 0.9037, 0.564, 0.9029, 0.5803, 0.8989, 0.5856, 0.9063, 0.5767, 0.9049, 0.5757, 0.8927, 0.5727, 0.8885, 0.564, 0.9029, 0.569, 0.9037, 0.564, 0.9029, 0.5622, 0.9026, 0.5665, 0.9203, 0.5679, 0.9192, 0.564, 0.9029, 0.569, 0.9037, 0.5721, 0.9162, 0.5679, 0.9192, 0.5767, 0.9049, 0.5856, 0.9063, 0.5783, 0.9116, 0.569, 0.9037, 0.564, 0.9029, 0.5679, 0.9192, 0.5721, 0.9162, 0.5622, 0.9026, 0.564, 0.9029, 0.5679, 0.9192, 0.5665, 0.9203, 0.569, 0.9037, 0.5767, 0.9049, 0.5783, 0.9116, 0.5721, 0.9162, 0.5679, 0.9192, 0.5721, 0.9162, 0.583, 0.9228, 0.5823, 0.9279, 0.5783, 0.9116, 0.5856, 0.9063, 0.5842, 0.9152, 0.5721, 0.9162, 0.5679, 0.9192, 0.5823, 0.9279, 0.583, 0.9228, 0.5665, 0.9203, 0.5679, 0.9192, 0.5823, 0.9279, 0.582, 0.9297, 0.5721, 0.9162, 0.5783, 0.9116, 0.5842, 0.9152, 0.583, 0.9228, 0.5679, 0.9192, 0.5665, 0.9203, 0.582, 0.9297, 0.5823, 0.9279, 0.583, 0.9228, 0.5823, 0.9279, 0.5986, 0.924, 0.5955, 0.9198, 0.582, 0.9297, 0.5823, 0.9279, 0.5986, 0.924, 0.5996, 0.9254, 0.583, 0.9228, 0.5842, 0.9152, 0.591, 0.9136, 0.5955, 0.9198, 0.5823, 0.9279, 0.582, 0.9297, 0.5996, 0.9254, 0.5986, 0.924, 0.5823, 0.9279, 0.583, 0.9228, 0.5955, 0.9198, 0.5986, 0.924, 0.5842, 0.9152, 0.5856, 0.9063, 0.591, 0.9136, 0.5955, 0.9198, 0.591, 0.9136, 0.5946, 0.9077, 0.6022, 0.9088, 0.5986, 0.924, 0.5996, 0.9254, 0.6091, 0.9099, 0.6073, 0.9096, 0.5986, 0.924, 0.5955, 0.9198, 0.6022, 0.9088, 0.6073, 0.9096, 0.591, 0.9136, 0.5856, 0.9063, 0.5946, 0.9077, 0.5955, 0.9198, 0.5986, 0.924, 0.6073, 0.9096, 0.6022, 0.9088, 0.5996, 0.9254, 0.5986, 0.924, 0.6073, 0.9096, 0.6091, 0.9099, 0.6073, 0.9096, 0.6091, 0.9099, 0.6048, 0.8922, 0.6033, 0.8933, 0.6073, 0.9096, 0.6022, 0.9088, 0.5992, 0.8964, 0.6033, 0.8933, 0.5946, 0.9077, 0.5856, 0.9063, 0.593, 0.9009, 0.6022, 0.9088, 0.6073, 0.9096, 0.6033, 0.8933, 0.5992, 0.8964, 0.6091, 0.9099, 0.6073, 0.9096, 0.6033, 0.8933, 0.6048, 0.8922, 0.6022, 0.9088, 0.5946, 0.9077, 0.593, 0.9009, 0.5992, 0.8964, 0.5669, 0.1131, 0.5669, 0.4241, 0.2551, 0.4241, 0.2551, 0.1131, 0.411, 0.1131, 0.5569, 0.9603, 0.5527, 0.9603, 0.5483, 0.9468, 0.5517, 0.9443, 0.5517, 0.9443, 0.5483, 0.9468, 0.5368, 0.9384, 0.5381, 0.9344, 0.5381, 0.9344, 0.5368, 0.9384, 0.5226, 0.9384, 0.5213, 0.9344, 0.5213, 0.9344, 0.5226, 0.9384, 0.5111, 0.9468, 0.5077, 0.9443, 0.5077, 0.9443, 0.5111, 0.9468, 0.5067, 0.9603, 0.5025, 0.9603, 0.5025, 0.9603, 0.5067, 0.9603, 0.5111, 0.9738, 0.5077, 0.9763, 0.5077, 0.9763, 0.5111, 0.9738, 0.5226, 0.9822, 0.5213, 0.9862, 0.5213, 0.9862, 0.5226, 0.9822, 0.5368, 0.9822, 0.5381, 0.9862, 0.55, 0.9458, 0.5547, 0.9605, 0.55, 0.9751, 0.5375, 0.9842, 0.5221, 0.9842, 0.5096, 0.9751, 0.5048, 0.9605, 0.5096, 0.9458, 0.5221, 0.9367, 0.5375, 0.9367, 0.5381, 0.9862, 0.5368, 0.9822, 0.5483, 0.9738, 0.5517, 0.9763, 0.5517, 0.9763, 0.5483, 0.9738, 0.5527, 0.9603, 0.5569, 0.9603, 0.6033, 0.8933, 0.6048, 0.8922, 0.5893, 0.8828, 0.589, 0.8846, 0.6033, 0.8933, 0.5992, 0.8964, 0.5882, 0.8897, 0.589, 0.8846, 0.593, 0.9009, 0.5856, 0.9063, 0.587, 0.8973, 0.5992, 0.8964, 0.6033, 0.8933, 0.589, 0.8846, 0.5882, 0.8897, 0.6048, 0.8922, 0.6033, 0.8933, 0.589, 0.8846, 0.5893, 0.8828, 0.5992, 0.8964, 0.593, 0.9009, 0.587, 0.8973, 0.5882, 0.8897, 0.5882, 0.8897, 0.589, 0.8846, 0.5727, 0.8885, 0.5757, 0.8927, 0.5893, 0.8828, 0.589, 0.8846, 0.5727, 0.8885, 0.5716, 0.8871, 0.5882, 0.8897, 0.587, 0.8973, 0.5803, 0.8989, 0.5757, 0.8927, 0.589, 0.8846, 0.5893, 0.8828, 0.5716, 0.8871, 0.5727, 0.8885, 0.589, 0.8846, 0.5882, 0.8897, 0.5757, 0.8927, 0.5727, 0.8885, 0.587, 0.8973, 0.5856, 0.9063, 0.5803, 0.8989, 0.5716, 0.8871, 0.5727, 0.8885, 0.564, 0.9029, 0.5622, 0.9026, 0.5757, 0.8927, 0.5803, 0.8989, 0.5767, 0.9049, 0.569, 0.9037, 0.5727, 0.8885, 0.5716, 0.8871, 0.5622, 0.9026, 0.564, 0.9029, 0.5727, 0.8885, 0.5757, 0.8927, 0.569, 0.9037, 0.564, 0.9029, 0.5803, 0.8989, 0.5856, 0.9063, 0.5767, 0.9049, 0.5757, 0.8927, 0.5727, 0.8885, 0.564, 0.9029, 0.569, 0.9037, 0.564, 0.9029, 0.5622, 0.9026, 0.5665, 0.9203, 0.5679, 0.9192, 0.564, 0.9029, 0.569, 0.9037, 0.5721, 0.9162, 0.5679, 0.9192, 0.5767, 0.9049, 0.5856, 0.9063, 0.5783, 0.9116, 0.569, 0.9037, 0.564, 0.9029, 0.5679, 0.9192, 0.5721, 0.9162, 0.5622, 0.9026, 0.564, 0.9029, 0.5679, 0.9192, 0.5665, 0.9203, 0.569, 0.9037, 0.5767, 0.9049, 0.5783, 0.9116, 0.5721, 0.9162, 0.5679, 0.9192, 0.5721, 0.9162, 0.583, 0.9228, 0.5823, 0.9279, 0.5783, 0.9116, 0.5856, 0.9063, 0.5842, 0.9152, 0.5721, 0.9162, 0.5679, 0.9192, 0.5823, 0.9279, 0.583, 0.9228, 0.5665, 0.9203, 0.5679, 0.9192, 0.5823, 0.9279, 0.582, 0.9297, 0.5721, 0.9162, 0.5783, 0.9116, 0.5842, 0.9152, 0.583, 0.9228, 0.5679, 0.9192, 0.5665, 0.9203, 0.582, 0.9297, 0.5823, 0.9279, 0.583, 0.9228, 0.5823, 0.9279, 0.5986, 0.924, 0.5955, 0.9198, 0.582, 0.9297, 0.5823, 0.9279, 0.5986, 0.924, 0.5996, 0.9254, 0.583, 0.9228, 0.5842, 0.9152, 0.591, 0.9136, 0.5955, 0.9198, 0.5823, 0.9279, 0.582, 0.9297, 0.5996, 0.9254, 0.5986, 0.924, 0.5823, 0.9279, 0.583, 0.9228, 0.5955, 0.9198, 0.5986, 0.924, 0.5842, 0.9152, 0.5856, 0.9063, 0.591, 0.9136, 0.5955, 0.9198, 0.591, 0.9136, 0.5946, 0.9077, 0.6022, 0.9088, 0.5986, 0.924, 0.5996, 0.9254, 0.6091, 0.9099, 0.6073, 0.9096, 0.5986, 0.924, 0.5955, 0.9198, 0.6022, 0.9088, 0.6073, 0.9096, 0.591, 0.9136, 0.5856, 0.9063, 0.5946, 0.9077, 0.5955, 0.9198, 0.5986, 0.924, 0.6073, 0.9096, 0.6022, 0.9088, 0.5996, 0.9254, 0.5986, 0.924, 0.6073, 0.9096, 0.6091, 0.9099, 0.6073, 0.9096, 0.6091, 0.9099, 0.6048, 0.8922, 0.6033, 0.8933, 0.6073, 0.9096, 0.6022, 0.9088, 0.5992, 0.8964, 0.6033, 0.8933, 0.5946, 0.9077, 0.5856, 0.9063, 0.593, 0.9009, 0.6022, 0.9088, 0.6073, 0.9096, 0.6033, 0.8933, 0.5992, 0.8964, 0.6091, 0.9099, 0.6073, 0.9096, 0.6033, 0.8933, 0.6048, 0.8922, 0.6022, 0.9088, 0.5946, 0.9077, 0.593, 0.9009, 0.5992, 0.8964, 0.5569, 0.9603, 0.5527, 0.9603, 0.5483, 0.9468, 0.5517, 0.9443, 0.5517, 0.9443, 0.5483, 0.9468, 0.5368, 0.9384, 0.5381, 0.9344, 0.5381, 0.9344, 0.5368, 0.9384, 0.5226, 0.9384, 0.5213, 0.9344, 0.5213, 0.9344, 0.5226, 0.9384, 0.5111, 0.9468, 0.5077, 0.9443, 0.5077, 0.9443, 0.5111, 0.9468, 0.5067, 0.9603, 0.5025, 0.9603, 0.5025, 0.9603, 0.5067, 0.9603, 0.5111, 0.9738, 0.5077, 0.9763, 0.5077, 0.9763, 0.5111, 0.9738, 0.5226, 0.9822, 0.5213, 0.9862, 0.5213, 0.9862, 0.5226, 0.9822, 0.5368, 0.9822, 0.5381, 0.9862, 0.55, 0.9458, 0.5547, 0.9605, 0.55, 0.9751, 0.5375, 0.9842, 0.5221, 0.9842, 0.5096, 0.9751, 0.5048, 0.9605, 0.5096, 0.9458, 0.5221, 0.9367, 0.5375, 0.9367, 0.5381, 0.9862, 0.5368, 0.9822, 0.5483, 0.9738, 0.5517, 0.9763, 0.5517, 0.9763, 0.5483, 0.9738, 0.5527, 0.9603, 0.5569, 0.9603, 0.6033, 0.8933, 0.6048, 0.8922, 0.5893, 0.8828, 0.589, 0.8846, 0.6033, 0.8933, 0.5992, 0.8964, 0.5882, 0.8897, 0.589, 0.8846, 0.593, 0.9009, 0.5856, 0.9063, 0.587, 0.8973, 0.5992, 0.8964, 0.6033, 0.8933, 0.589, 0.8846, 0.5882, 0.8897, 0.6048, 0.8922, 0.6033, 0.8933, 0.589, 0.8846, 0.5893, 0.8828, 0.5992, 0.8964, 0.593, 0.9009, 0.587, 0.8973, 0.5882, 0.8897, 0.5882, 0.8897, 0.589, 0.8846, 0.5727, 0.8885, 0.5757, 0.8927, 0.5893, 0.8828, 0.589, 0.8846, 0.5727, 0.8885, 0.5716, 0.8871, 0.5882, 0.8897, 0.587, 0.8973, 0.5803, 0.8989, 0.5757, 0.8927, 0.589, 0.8846, 0.5893, 0.8828, 0.5716, 0.8871, 0.5727, 0.8885, 0.589, 0.8846, 0.5882, 0.8897, 0.5757, 0.8927, 0.5727, 0.8885, 0.587, 0.8973, 0.5856, 0.9063, 0.5803, 0.8989, 0.5716, 0.8871, 0.5727, 0.8885, 0.564, 0.9029, 0.5622, 0.9026, 0.5757, 0.8927, 0.5803, 0.8989, 0.5767, 0.9049, 0.569, 0.9037, 0.5727, 0.8885, 0.5716, 0.8871, 0.5622, 0.9026, 0.564, 0.9029, 0.5727, 0.8885, 0.5757, 0.8927, 0.569, 0.9037, 0.564, 0.9029, 0.5803, 0.8989, 0.5856, 0.9063, 0.5767, 0.9049, 0.5757, 0.8927, 0.5727, 0.8885, 0.564, 0.9029, 0.569, 0.9037, 0.564, 0.9029, 0.5622, 0.9026, 0.5665, 0.9203, 0.5679, 0.9192, 0.564, 0.9029, 0.569, 0.9037, 0.5721, 0.9162, 0.5679, 0.9192, 0.5767, 0.9049, 0.5856, 0.9063, 0.5783, 0.9116, 0.569, 0.9037, 0.564, 0.9029, 0.5679, 0.9192, 0.5721, 0.9162, 0.5622, 0.9026, 0.564, 0.9029, 0.5679, 0.9192, 0.5665, 0.9203, 0.569, 0.9037, 0.5767, 0.9049, 0.5783, 0.9116, 0.5721, 0.9162, 0.5679, 0.9192, 0.5721, 0.9162, 0.583, 0.9228, 0.5823, 0.9279, 0.5783, 0.9116, 0.5856, 0.9063, 0.5842, 0.9152, 0.5721, 0.9162, 0.5679, 0.9192, 0.5823, 0.9279, 0.583, 0.9228, 0.5665, 0.9203, 0.5679, 0.9192, 0.5823, 0.9279, 0.582, 0.9297, 0.5721, 0.9162, 0.5783, 0.9116, 0.5842, 0.9152, 0.583, 0.9228, 0.5679, 0.9192, 0.5665, 0.9203, 0.582, 0.9297, 0.5823, 0.9279, 0.583, 0.9228, 0.5823, 0.9279, 0.5986, 0.924, 0.5955, 0.9198, 0.582, 0.9297, 0.5823, 0.9279, 0.5986, 0.924, 0.5996, 0.9254, 0.583, 0.9228, 0.5842, 0.9152, 0.591, 0.9136, 0.5955, 0.9198, 0.5823, 0.9279, 0.582, 0.9297, 0.5996, 0.9254, 0.5986, 0.924, 0.5823, 0.9279, 0.583, 0.9228, 0.5955, 0.9198, 0.5986, 0.924, 0.5842, 0.9152, 0.5856, 0.9063, 0.591, 0.9136, 0.5955, 0.9198, 0.591, 0.9136, 0.5946, 0.9077, 0.6022, 0.9088, 0.5986, 0.924, 0.5996, 0.9254, 0.6091, 0.9099, 0.6073, 0.9096, 0.5986, 0.924, 0.5955, 0.9198, 0.6022, 0.9088, 0.6073, 0.9096, 0.591, 0.9136, 0.5856, 0.9063, 0.5946, 0.9077, 0.5955, 0.9198, 0.5986, 0.924, 0.6073, 0.9096, 0.6022, 0.9088, 0.5996, 0.9254, 0.5986, 0.924, 0.6073, 0.9096, 0.6091, 0.9099, 0.6073, 0.9096, 0.6091, 0.9099, 0.6048, 0.8922, 0.6033, 0.8933, 0.6073, 0.9096, 0.6022, 0.9088, 0.5992, 0.8964, 0.6033, 0.8933, 0.5946, 0.9077, 0.5856, 0.9063, 0.593, 0.9009, 0.6022, 0.9088, 0.6073, 0.9096, 0.6033, 0.8933, 0.5992, 0.8964, 0.6091, 0.9099, 0.6073, 0.9096, 0.6033, 0.8933, 0.6048, 0.8922, 0.6022, 0.9088, 0.5946, 0.9077, 0.593, 0.9009, 0.5992, 0.8964, 0.5569, 0.9603, 0.5527, 0.9603, 0.5483, 0.9468, 0.5517, 0.9443, 0.5517, 0.9443, 0.5483, 0.9468, 0.5368, 0.9384, 0.5381, 0.9344, 0.5381, 0.9344, 0.5368, 0.9384, 0.5226, 0.9384, 0.5213, 0.9344, 0.5213, 0.9344, 0.5226, 0.9384, 0.5111, 0.9468, 0.5077, 0.9443, 0.5077, 0.9443, 0.5111, 0.9468, 0.5067, 0.9603, 0.5025, 0.9603, 0.5025, 0.9603, 0.5067, 0.9603, 0.5111, 0.9738, 0.5077, 0.9763, 0.5077, 0.9763, 0.5111, 0.9738, 0.5226, 0.9822, 0.5213, 0.9862, 0.5213, 0.9862, 0.5226, 0.9822, 0.5368, 0.9822, 0.5381, 0.9862, 0.55, 0.9458, 0.5547, 0.9605, 0.55, 0.9751, 0.5375, 0.9842, 0.5221, 0.9842, 0.5096, 0.9751, 0.5048, 0.9605, 0.5096, 0.9458, 0.5221, 0.9367, 0.5375, 0.9367, 0.5381, 0.9862, 0.5368, 0.9822, 0.5483, 0.9738, 0.5517, 0.9763, 0.5517, 0.9763, 0.5483, 0.9738, 0.5527, 0.9603, 0.5569, 0.9603, 0.6033, 0.8933, 0.6048, 0.8922, 0.5893, 0.8828, 0.589, 0.8846, 0.6033, 0.8933, 0.5992, 0.8964, 0.5882, 0.8897, 0.589, 0.8846, 0.593, 0.9009, 0.5856, 0.9063, 0.587, 0.8973, 0.5992, 0.8964, 0.6033, 0.8933, 0.589, 0.8846, 0.5882, 0.8897, 0.6048, 0.8922, 0.6033, 0.8933, 0.589, 0.8846, 0.5893, 0.8828, 0.5992, 0.8964, 0.593, 0.9009, 0.587, 0.8973, 0.5882, 0.8897, 0.5882, 0.8897, 0.589, 0.8846, 0.5727, 0.8885, 0.5757, 0.8927, 0.5893, 0.8828, 0.589, 0.8846, 0.5727, 0.8885, 0.5716, 0.8871, 0.5882, 0.8897, 0.587, 0.8973, 0.5803, 0.8989, 0.5757, 0.8927, 0.589, 0.8846, 0.5893, 0.8828, 0.5716, 0.8871, 0.5727, 0.8885, 0.589, 0.8846, 0.5882, 0.8897, 0.5757, 0.8927, 0.5727, 0.8885, 0.587, 0.8973, 0.5856, 0.9063, 0.5803, 0.8989, 0.5716, 0.8871, 0.5727, 0.8885, 0.564, 0.9029, 0.5622, 0.9026, 0.5757, 0.8927, 0.5803, 0.8989, 0.5767, 0.9049, 0.569, 0.9037, 0.5727, 0.8885, 0.5716, 0.8871, 0.5622, 0.9026, 0.564, 0.9029, 0.5727, 0.8885, 0.5757, 0.8927, 0.569, 0.9037, 0.564, 0.9029, 0.5803, 0.8989, 0.5856, 0.9063, 0.5767, 0.9049, 0.5757, 0.8927, 0.5727, 0.8885, 0.564, 0.9029, 0.569, 0.9037, 0.564, 0.9029, 0.5622, 0.9026, 0.5665, 0.9203, 0.5679, 0.9192, 0.564, 0.9029, 0.569, 0.9037, 0.5721, 0.9162, 0.5679, 0.9192, 0.5767, 0.9049, 0.5856, 0.9063, 0.5783, 0.9116, 0.569, 0.9037, 0.564, 0.9029, 0.5679, 0.9192, 0.5721, 0.9162, 0.5622, 0.9026, 0.564, 0.9029, 0.5679, 0.9192, 0.5665, 0.9203, 0.569, 0.9037, 0.5767, 0.9049, 0.5783, 0.9116, 0.5721, 0.9162, 0.5679, 0.9192, 0.5721, 0.9162, 0.583, 0.9228, 0.5823, 0.9279, 0.5783, 0.9116, 0.5856, 0.9063, 0.5842, 0.9152, 0.5721, 0.9162, 0.5679, 0.9192, 0.5823, 0.9279, 0.583, 0.9228, 0.5665, 0.9203, 0.5679, 0.9192, 0.5823, 0.9279, 0.582, 0.9297, 0.5721, 0.9162, 0.5783, 0.9116, 0.5842, 0.9152, 0.583, 0.9228, 0.5679, 0.9192, 0.5665, 0.9203, 0.582, 0.9297, 0.5823, 0.9279, 0.583, 0.9228, 0.5823, 0.9279, 0.5986, 0.924, 0.5955, 0.9198, 0.582, 0.9297, 0.5823, 0.9279, 0.5986, 0.924, 0.5996, 0.9254, 0.583, 0.9228, 0.5842, 0.9152, 0.591, 0.9136, 0.5955, 0.9198, 0.5823, 0.9279, 0.582, 0.9297, 0.5996, 0.9254, 0.5986, 0.924, 0.5823, 0.9279, 0.583, 0.9228, 0.5955, 0.9198, 0.5986, 0.924, 0.5842, 0.9152, 0.5856, 0.9063, 0.591, 0.9136, 0.5955, 0.9198, 0.591, 0.9136, 0.5946, 0.9077, 0.6022, 0.9088, 0.5986, 0.924, 0.5996, 0.9254, 0.6091, 0.9099, 0.6073, 0.9096, 0.5986, 0.924, 0.5955, 0.9198, 0.6022, 0.9088, 0.6073, 0.9096, 0.591, 0.9136, 0.5856, 0.9063, 0.5946, 0.9077, 0.5955, 0.9198, 0.5986, 0.924, 0.6073, 0.9096, 0.6022, 0.9088, 0.5996, 0.9254, 0.5986, 0.924, 0.6073, 0.9096, 0.6091, 0.9099, 0.6073, 0.9096, 0.6091, 0.9099, 0.6048, 0.8922, 0.6033, 0.8933, 0.6073, 0.9096, 0.6022, 0.9088, 0.5992, 0.8964, 0.6033, 0.8933, 0.5946, 0.9077, 0.5856, 0.9063, 0.593, 0.9009, 0.6022, 0.9088, 0.6073, 0.9096, 0.6033, 0.8933, 0.5992, 0.8964, 0.6091, 0.9099, 0.6073, 0.9096, 0.6033, 0.8933, 0.6048, 0.8922, 0.6022, 0.9088, 0.5946, 0.9077, 0.593, 0.9009, 0.5992, 0.8964, 0.0, 0.0, 0.0, 0.0, 0.0, 0.0, 0.0, 0.0, 0.0, 0.0, 0.0, 0.0, 0.0, 0.0, 0.0, 0.0, 0.0, 0.0, 0.0, 0.0, 0.0, 0.0, 0.0, 0.0, 0.0, 0.0, 0.0, 0.0, 0.0, 0.0, 0.0, 0.0, 0.99, 0.5999, 0.658, 0.5999, 0.658, 0.3924, 0.99, 0.3924, 0.5803, 0.3793, 0.5803, 0.1963, 0.5803, 0.1963, 0.5803, 0.3793, 0.5803, 0.1963, 0.8701, 0.1963, 0.8701, 0.1963, 0.5803, 0.1963, 0.8701, 0.1963, 0.8701, 0.3793, 0.8701, 0.3793, 0.8701, 0.1963, 0.5803, 0.3793, 0.5803, 0.3793, 0.8701, 0.3793, 0.8701, 0.3793, 0.8701, 0.3793, 0.5803, 0.3793, 0.5803, 0.1963, 0.8701, 0.1963, 0.0, 0.0, 0.0, 0.0, 0.0, 0.0, 0.0, 0.0, 0.0, 0.0, 0.0, 0.0, 0.0, 0.0, 0.0, 0.0, 0.0, 0.0, 0.0, 0.0, 0.0, 0.0, 0.0, 0.0, 0.4925, 0.7082, 0.5002, 0.6992, 0.5002, 0.6992, 0.4925, 0.7082, 0.0, 0.0, 0.0, 0.0, 0.0, 0.0, 0.0, 0.0, 0.5002, 0.6992, 0.6234, 0.6992, 0.6234, 0.6992, 0.5002, 0.6992, 0.5002, 0.4296, 0.5002, 0.6992, 0.5002, 0.6992, 0.5002, 0.4296, 0.6302, 0.4296, 0.6302, 0.7082, 0.6302, 0.7082, 0.6302, 0.4296, 0.6302, 0.7082, 0.4925, 0.7082, 0.4925, 0.7082, 0.6302, 0.7082, 0.4925, 0.7082, 0.4925, 0.4296, 0.4925, 0.4296, 0.4925, 0.7082, 0.5002, 0.4296, 0.5002, 0.6992, 0.4925, 0.7082, 0.4925, 0.4296, 0.6234, 0.6992, 0.6234, 0.4296, 0.6302, 0.4296, 0.6302, 0.7082, 0.6302, 0.7082, 0.4925, 0.7082, 0.5002, 0.6992, 0.6234, 0.6992, 0.4993, 0.1161, 0.4993, 0.3943, 0.4993, 0.3943, 0.4993, 0.1161, 0.3105, 0.3869, 0.3105, 0.3869, 0.3105, 0.1161, 0.3105, 0.1161, 0.4954, 0.3869, 0.4954, 0.3869, 0.3105, 0.3869, 0.3105, 0.3869, 0.4954, 0.1161, 0.4954, 0.1161, 0.4954, 0.3869, 0.4954, 0.3869, 0.3039, 0.3943, 0.3039, 0.1161, 0.3039, 0.1161, 0.3039, 0.3943, 0.4993, 0.3943, 0.3039, 0.3943, 0.3039, 0.3943, 0.4993, 0.3943, 0.4993, 0.3943, 0.3039, 0.3943, 0.3039, 0.1161, 0.3105, 0.1161, 0.3105, 0.3869, 0.4954, 0.3869, 0.4954, 0.1161, 0.4993, 0.1161, 0.4993, 0.1161, 0.4993, 0.3943, 0.4993, 0.3943, 0.4993, 0.1161, 0.3105, 0.3869, 0.3105, 0.3869, 0.3105, 0.1161, 0.3105, 0.1161, 0.4954, 0.3869, 0.4954, 0.3869, 0.3105, 0.3869, 0.3105, 0.3869, 0.4954, 0.1161, 0.4954, 0.1161, 0.4954, 0.3869, 0.4954, 0.3869, 0.3039, 0.3943, 0.3039, 0.1161, 0.3039, 0.1161, 0.3039, 0.3943, 0.4993, 0.3943, 0.3039, 0.3943, 0.3039, 0.3943, 0.4993, 0.3943, 0.4993, 0.3943, 0.3039, 0.3943, 0.3039, 0.1161, 0.3105, 0.1161, 0.3105, 0.3869, 0.4954, 0.3869, 0.4954, 0.1161, 0.4993, 0.1161, 0.003264, 0.4284, 0.01057, 0.4284, 0.01057, 0.44, 0.003264, 0.44, 0.003264, 0.4512, 0.01057, 0.4512, 0.01057, 0.4517, 0.003264, 0.4517, 0.003264, 0.4473, 0.01057, 0.4473, 0.01057, 0.4483, 0.003264, 0.4483, 0.003264, 0.4423, 0.01057, 0.4423, 0.01057, 0.4467, 0.003264, 0.4467, 0.003264, 0.44, 0.01057, 0.44, 0.01057, 0.4414, 0.003264, 0.4414, 0.003264, 0.4483, 0.01057, 0.4483, 0.01057, 0.4512, 0.003264, 0.4512, 0.003264, 0.4467, 0.01057, 0.4467, 0.01057, 0.4473, 0.003264, 0.4473, 0.003264, 0.4414, 0.01057, 0.4414, 0.01057, 0.4423, 0.003264, 0.4423, 0.009085, 0.4283, 0.02506, 0.4283, 0.02506, 0.4396, 0.009085, 0.4396, 0.009085, 0.4506, 0.02506, 0.4506, 0.02506, 0.4517, 0.009085, 0.4517, 0.009085, 0.4469, 0.02506, 0.4469, 0.02506, 0.4479, 0.009085, 0.4479, 0.009085, 0.4421, 0.02506, 0.4421, 0.02506, 0.4463, 0.009085, 0.4463, 0.009085, 0.4396, 0.02506, 0.4396, 0.02506, 0.4409, 0.009085, 0.4409, 0.009085, 0.4479, 0.02506, 0.4479, 0.02506, 0.4506, 0.009085, 0.4506, 0.009085, 0.4463, 0.02506, 0.4463, 0.02506, 0.4469, 0.009085, 0.4469, 0.009085, 0.4409, 0.02506, 0.4409, 0.02506, 0.4421, 0.009085, 0.4421, 0.008969, 0.4509, 0.4357, 0.4509, 0.4357, 0.4516, 0.008969, 0.4516, 0.008969, 0.4423, 0.4357, 0.4423, 0.4357, 0.4466, 0.008969, 0.4466, 0.008969, 0.4482, 0.4357, 0.4482, 0.4357, 0.4509, 0.008969, 0.4509, 0.008969, 0.4413, 0.4357, 0.4413, 0.4357, 0.4423, 0.008969, 0.4423, 0.008969, 0.4286, 0.4357, 0.4286, 0.4357, 0.4398, 0.008969, 0.4398, 0.008969, 0.4472, 0.4357, 0.4472, 0.4357, 0.4482, 0.008969, 0.4482, 0.008969, 0.4398, 0.4357, 0.4398, 0.4357, 0.4413, 0.008969, 0.4413, 0.008969, 0.4466, 0.4357, 0.4466, 0.4357, 0.4472, 0.008969, 0.4472, 0.009078, 0.4481, 0.05851, 0.4481, 0.05851, 0.4507, 0.009078, 0.4507, 0.009073, 0.4462, 0.05851, 0.4462, 0.05851, 0.4471, 0.009078, 0.4471, 0.009073, 0.4397, 0.05851, 0.4397, 0.05851, 0.4409, 0.009073, 0.4409, 0.009073, 0.4287, 0.05851, 0.4287, 0.05851, 0.4397, 0.009073, 0.4397, 0.009078, 0.4471, 0.05851, 0.4471, 0.05851, 0.4481, 0.009078, 0.4481, 0.009073, 0.4421, 0.05851, 0.4421, 0.05851, 0.4462, 0.009073, 0.4462, 0.009078, 0.4507, 0.05851, 0.4507, 0.05851, 0.4517, 0.009078, 0.4517, 0.009073, 0.4409, 0.05851, 0.4409, 0.05851, 0.4421, 0.009073, 0.4421, 0.009093, 0.4422, 0.01847, 0.4422, 0.01847, 0.4464, 0.009093, 0.4464, 0.009093, 0.4469, 0.01847, 0.4469, 0.01847, 0.448, 0.009093, 0.448, 0.009093, 0.4464, 0.01847, 0.4464, 0.01847, 0.4469, 0.009093, 0.4469, 0.009093, 0.448, 0.01847, 0.448, 0.01847, 0.4507, 0.009093, 0.4507, 0.009093, 0.4507, 0.01847, 0.4507, 0.01847, 0.4517, 0.009093, 0.4517, 0.009093, 0.4285, 0.01847, 0.4285, 0.01847, 0.4397, 0.009093, 0.4397, 0.009093, 0.4397, 0.01847, 0.4397, 0.01847, 0.441, 0.009093, 0.441, 0.009093, 0.441, 0.01847, 0.441, 0.01847, 0.4422, 0.009093, 0.4422, 0.009079, 0.4471, 0.2022, 0.4471, 0.2022, 0.4481, 0.009079, 0.4481, 0.009079, 0.4465, 0.2022, 0.4465, 0.2022, 0.4471, 0.009079, 0.4471, 0.009079, 0.4481, 0.2022, 0.4481, 0.2022, 0.4508, 0.009079, 0.4508, 0.009079, 0.4508, 0.2022, 0.4508, 0.2022, 0.4517, 0.009079, 0.4517, 0.009079, 0.4287, 0.2022, 0.4287, 0.2022, 0.44, 0.009079, 0.44, 0.009079, 0.44, 0.2022, 0.44, 0.2022, 0.4412, 0.009079, 0.4412, 0.009079, 0.4412, 0.2022, 0.4412, 0.2022, 0.4422, 0.009079, 0.4422, 0.009079, 0.4422, 0.2022, 0.4422, 0.2022, 0.4465, 0.009079, 0.4465, 0.009074, 0.448, 0.07476, 0.448, 0.07476, 0.4506, 0.009074, 0.4506, 0.009063, 0.4458, 0.07475, 0.4458, 0.07476, 0.4469, 0.009071, 0.4469, 0.009062, 0.4394, 0.07475, 0.4394, 0.07475, 0.4406, 0.009062, 0.4406, 0.009062, 0.4289, 0.07475, 0.4289, 0.07475, 0.4394, 0.009062, 0.4394, 0.009071, 0.4469, 0.07476, 0.4469, 0.07476, 0.448, 0.009074, 0.448, 0.009063, 0.4418, 0.07475, 0.4418, 0.07475, 0.4458, 0.009063, 0.4458, 0.009074, 0.4506, 0.07476, 0.4506, 0.07476, 0.4517, 0.009077, 0.4517, 0.009062, 0.4406, 0.07475, 0.4406, 0.07475, 0.4418, 0.009063, 0.4418, 0.009074, 0.4481, 0.4512, 0.4481, 0.4512, 0.4508, 0.009074, 0.4508, 0.009074, 0.4465, 0.4512, 0.4465, 0.4512, 0.4471, 0.009074, 0.4471, 0.009074, 0.44, 0.4512, 0.44, 0.4512, 0.4412, 0.009074, 0.4412, 0.009074, 0.4287, 0.4512, 0.4287, 0.4512, 0.44, 0.009074, 0.44, 0.009074, 0.4471, 0.4512, 0.4471, 0.4512, 0.4481, 0.009074, 0.4481, 0.009074, 0.4422, 0.4512, 0.4422, 0.4512, 0.4465, 0.009074, 0.4465, 0.009074, 0.4508, 0.4512, 0.4508, 0.4512, 0.4517, 0.009074, 0.4517, 0.009074, 0.4412, 0.4512, 0.4412, 0.4512, 0.4422, 0.009074, 0.4422, 0.07865, 0.4285, 0.07865, 0.7405, 0.003342, 0.7405, 0.003342, 0.4285, 0.01749, 0.4284, 0.09499, 0.4284, 0.09499, 0.4398, 0.01749, 0.4398, 0.01749, 0.4506, 0.09499, 0.4506, 0.09499, 0.4516, 0.01749, 0.4516, 0.01749, 0.4469, 0.09499, 0.4469, 0.09499, 0.448, 0.01749, 0.448, 0.01749, 0.4421, 0.09499, 0.4421, 0.09499, 0.4464, 0.01749, 0.4464, 0.01749, 0.4398, 0.09499, 0.4398, 0.09499, 0.4411, 0.01749, 0.4411, 0.01749, 0.448, 0.09499, 0.448, 0.09499, 0.4506, 0.01749, 0.4506, 0.01749, 0.4464, 0.09499, 0.4464, 0.09499, 0.4469, 0.01749, 0.4469, 0.01749, 0.4411, 0.09499, 0.4411, 0.09499, 0.4421, 0.01749, 0.4421, 0.01897, 0.4284, 0.02108, 0.4396, 0.01823, 0.4396, 0.01612, 0.4284, 0.02108, 0.4396, 0.02242, 0.4409, 0.01666, 0.4409, 0.01823, 0.4396, 0.02242, 0.4409, 0.02116, 0.442, 0.01848, 0.442, 0.01666, 0.4409, 0.02116, 0.442, 0.0206, 0.4462, 0.01792, 0.4462, 0.01848, 0.442, 0.0206, 0.4462, 0.02041, 0.4468, 0.01801, 0.4468, 0.01792, 0.4462, 0.02041, 0.4468, 0.01975, 0.4478, 0.01823, 0.4478, 0.01801, 0.4468, 0.01975, 0.4478, 0.02044, 0.4505, 0.01612, 0.4505, 0.01823, 0.4478, 0.02044, 0.4505, 0.01894, 0.4515, 0.01756, 0.4515, 0.01612, 0.4505, 0.5838, 0.8765, 0.5928, 0.8765, 0.5962, 0.9003, 0.5838, 0.9003, 0.5928, 0.8765, 0.5838, 0.8765, 0.5838, 0.9003, 0.5962, 0.9003, 0.5747, 0.8765, 0.5709, 0.8765, 0.5661, 0.9003, 0.5713, 0.9003, 0.5747, 0.8765, 0.5838, 0.8765, 0.5838, 0.9003, 0.5713, 0.9003, 0.5928, 0.8765, 0.5966, 0.8765, 0.6014, 0.9003, 0.5962, 0.9003, 0.5966, 0.8765, 0.5928, 0.8765, 0.5962, 0.9003, 0.6014, 0.9003, 0.5838, 0.8765, 0.5747, 0.8765, 0.5713, 0.9003, 0.5838, 0.9003, 0.5709, 0.8765, 0.5747, 0.8765, 0.5713, 0.9003, 0.5661, 0.9003])
me_interiorgeometry.materials.append(mat_interiorgeometrymaterial)
me_interiorgeometry.use_remesh_preserve_volume = False
me_interiorgeometry.use_remesh_preserve_attributes = False
me_interiorgeometry.use_mirror_vertex_groups = False
me_interiorgeometry.update()

# ---- objects
ob_carriertpwem01wallmount = bpy.data.objects.new('carrierTPWEM01WallMount', me_carriertpwem01wallmountgeometry)
ob_carriertpwem01wirec = bpy.data.objects.new('carrierTPWEM01WireC', me_carriertpwem01wirecgeometry)
ob_carriertpwem01wirerh = bpy.data.objects.new('carrierTPWEM01WireRh', me_carriertpwem01wirerhgeometry)
ob_carriertpwem01wirew1 = bpy.data.objects.new('carrierTPWEM01WireW1', me_carriertpwem01wirew1geometry)
ob_carriertpwem01wirey1 = bpy.data.objects.new('carrierTPWEM01WireY1', me_carriertpwem01wirey1geometry)
ob_carriertpwem01wireg = bpy.data.objects.new('carrierTPWEM01WireG', me_carriertpwem01wireggeometry)
ob_lamp_001 = bpy.data.objects.new('Lamp.001', light_lamp_001)
ob_interior = bpy.data.objects.new('interior', me_interiorgeometry)
ob_lamp = bpy.data.objects.new('Lamp', light_lamp)
ob_defaultcamera = bpy.data.objects.new('defaultCamera', cam_camera)

# ---- transforms, parenting, visibility, modifiers, constraints
ob_carriertpwem01wallmount.location = (-0.5543, 0.7567, 1.719)
ob_carriertpwem01wallmount.lineart.crease_threshold = 0.0
ob_carriertpwem01wirec.parent = ob_carriertpwem01wallmount
ob_carriertpwem01wirec.matrix_parent_inverse = Matrix(((1.0, 0.0, 0.0, 0.5543), (0.0, 1.0, 0.0, -0.7567), (0.0, 0.0, 1.0, -1.719), (0.0, 0.0, 0.0, 1.0)))
ob_carriertpwem01wirec.location = (-0.5543, 0.7567, 1.719)
ob_carriertpwem01wirec.lineart.crease_threshold = 0.0
ob_carriertpwem01wirerh.parent = ob_carriertpwem01wallmount
ob_carriertpwem01wirerh.matrix_parent_inverse = Matrix(((1.0, 0.0, 0.0, 0.5543), (0.0, 1.0, 0.0, -0.7567), (0.0, 0.0, 1.0, -1.719), (0.0, 0.0, 0.0, 1.0)))
ob_carriertpwem01wirerh.location = (-0.5543, 0.7567, 1.719)
ob_carriertpwem01wirerh.lineart.crease_threshold = 0.0
ob_carriertpwem01wirew1.parent = ob_carriertpwem01wallmount
ob_carriertpwem01wirew1.matrix_parent_inverse = Matrix(((1.0, 0.0, 0.0, 0.5543), (0.0, 1.0, 0.0, -0.7567), (0.0, 0.0, 1.0, -1.719), (0.0, 0.0, 0.0, 1.0)))
ob_carriertpwem01wirew1.location = (-0.5543, 0.7567, 1.719)
ob_carriertpwem01wirew1.lineart.crease_threshold = 0.0
ob_carriertpwem01wirey1.parent = ob_carriertpwem01wallmount
ob_carriertpwem01wirey1.matrix_parent_inverse = Matrix(((1.0, 0.0, 0.0, 0.5543), (0.0, 1.0, 0.0, -0.7567), (0.0, 0.0, 1.0, -1.719), (0.0, 0.0, 0.0, 1.0)))
ob_carriertpwem01wirey1.location = (-0.5543, 0.7567, 1.719)
ob_carriertpwem01wirey1.lineart.crease_threshold = 0.0
ob_carriertpwem01wireg.parent = ob_carriertpwem01wallmount
ob_carriertpwem01wireg.matrix_parent_inverse = Matrix(((1.0, 0.0, 0.0, 0.5543), (0.0, 1.0, 0.0, -0.7567), (0.0, 0.0, 1.0, -1.719), (0.0, 0.0, 0.0, 1.0)))
ob_carriertpwem01wireg.location = (-0.5543, 0.7567, 1.719)
ob_carriertpwem01wireg.lineart.crease_threshold = 0.0
ob_lamp_001.location = (2.0, 0.75, 4.0)
ob_lamp_001.rotation_euler = (0.6503, 0.05522, 1.866)
ob_lamp_001.lock_rotations_4d = False
ob_lamp_001.empty_display_type = 'ARROWS'
ob_lamp_001.color = (0.0, 0.0, 0.0, 0.0)
ob_lamp_001.lineart.crease_threshold = 0.0
ob_interior.location = (2.0, -0.75, 0.0)
ob_interior.lineart.crease_threshold = 0.0
ob_lamp.location = (2.262, 2.841, 3.864)
ob_lamp.rotation_euler = (0.6503, 0.05522, 1.866)
ob_lamp.scale = (1.0, 1.0, 1.0)
ob_lamp.lock_rotations_4d = False
ob_lamp.empty_display_type = 'ARROWS'
ob_lamp.color = (0.0, 0.0, 0.0, 0.0)
ob_lamp.lineart.crease_threshold = 0.0
ob_defaultcamera.location = (1.849, 1.056, 1.85)
ob_defaultcamera.rotation_euler = (1.571, -6.386e-09, 2.119)
ob_defaultcamera.lock_rotations_4d = False
ob_defaultcamera.empty_display_type = 'ARROWS'
ob_defaultcamera.color = (0.0, 0.0, 0.0, 0.0)
ob_defaultcamera.display_type = 'WIRE'
ob_defaultcamera.lineart.crease_threshold = 0.0

# ---- collection membership
col_collection_1.objects.link(ob_carriertpwem01wallmount)
col_collection_1.objects.link(ob_carriertpwem01wirec)
col_collection_1.objects.link(ob_carriertpwem01wirerh)
col_collection_1.objects.link(ob_carriertpwem01wirew1)
col_collection_1.objects.link(ob_carriertpwem01wirey1)
col_collection_1.objects.link(ob_carriertpwem01wireg)
col_collection_1.objects.link(ob_lamp_001)
col_collection_1.objects.link(ob_interior)
col_collection_1.objects.link(ob_lamp)
col_collection_1.objects.link(ob_defaultcamera)

# ---- scene / render settings (as saved in the file)
scene.camera = ob_defaultcamera
scene.frame_start = 1; scene.frame_end = 250; scene.frame_set(2)
scene.render.engine = 'BLENDER_EEVEE_NEXT'
scene.render.resolution_percentage = 50
scene.render.dither_intensity = 0.0
scene.cycles.use_denoising = False
scene.cycles.samples = 128
scene.cycles.sampling_pattern = 'TABULATED_SOBOL'
scene.cycles.light_sampling_threshold = 0.0
scene.cycles.use_adaptive_sampling = False
scene.cycles.use_light_tree = False
scene.cycles.blur_glossy = 0.0
scene.cycles.sample_clamp_indirect = 0.0
scene.view_settings.view_transform = 'Standard'
bpy.context.view_layer.update()
